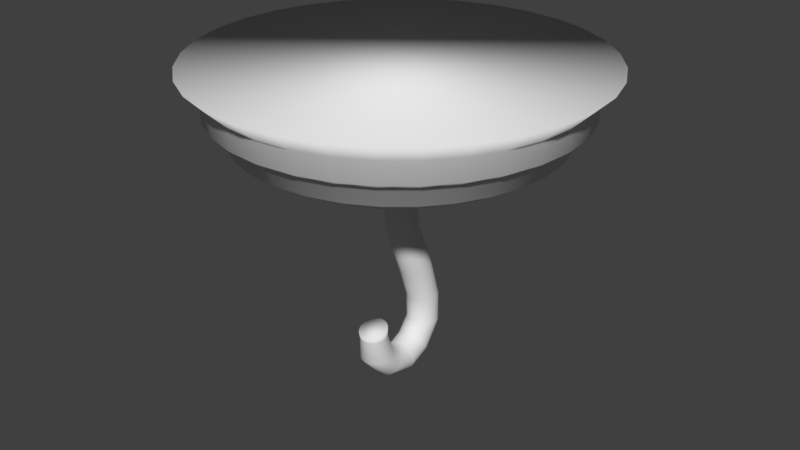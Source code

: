 # Source: chain_hook.blend  (saved by Blender 2.79.0; exported with 4.5.12 LTS)
import bpy
from mathutils import Matrix  # noqa: F401  (used for matrix-valued properties, if any)

bpy.ops.wm.read_factory_settings(use_empty=True)
scene = bpy.context.scene
scene.name = 'Scene'

# ---- collections
col_collection_1 = bpy.data.collections.new('Collection 1'); scene.collection.children.link(col_collection_1)

# ---- world
world_world = bpy.data.worlds.new('World'); scene.world = world_world
world_world.color = (0.05088, 0.05088, 0.05088)
world_world.use_sun_shadow = False
world_world.sun_shadow_jitter_overblur = 0.0
world_world.cycles.sampling_method = 'MANUAL'

# ---- meshes
me_cylinder = bpy.data.meshes.new('Cylinder')
me_cylinder.from_pydata([(0.0, 1.0, 0.1608), (-1.563e-08, 1.114, 0.268), (0.1951, 0.9808, 0.1608), (0.2174, 1.093, 0.268), (0.3827, 0.9239, 0.1608), (0.4264, 1.029, 0.268), (0.5556, 0.8315, 0.1608), (0.619, 0.9263, 0.268), (0.7071, 0.7071, 0.1608), (0.7878, 0.7878, 0.268), (0.8315, 0.5556, 0.1608), (0.9263, 0.619, 0.268), (0.9239, 0.3827, 0.1608), (1.029, 0.4264, 0.268), (0.9808, 0.1951, 0.1608), (1.093, 0.2174, 0.268), (1.0, 7.55e-08, 0.1608), (1.114, 5.294e-08, 0.268), (0.9808, -0.1951, 0.1608), (1.093, -0.2174, 0.268), (0.9239, -0.3827, 0.1608), (1.029, -0.4264, 0.268), (0.8315, -0.5556, 0.1608), (0.9263, -0.619, 0.268), (0.7071, -0.7071, 0.1608), (0.7878, -0.7878, 0.268), (0.5556, -0.8315, 0.1608), (0.619, -0.9263, 0.268), (0.3827, -0.9239, 0.1608), (0.4264, -1.029, 0.268), (0.1951, -0.9808, 0.1608), (0.2174, -1.093, 0.268), (-3.258e-07, -1.0, 0.1608), (-3.787e-07, -1.114, 0.268), (-0.1951, -0.9808, 0.1608), (-0.2174, -1.093, 0.268), (-0.3827, -0.9239, 0.1608), (-0.4264, -1.029, 0.268), (-0.5556, -0.8315, 0.1608), (-0.619, -0.9263, 0.268), (-0.7071, -0.7071, 0.1608), (-0.7878, -0.7878, 0.268), (-0.8315, -0.5556, 0.1608), (-0.9263, -0.619, 0.268), (-0.9239, -0.3827, 0.1608), (-1.029, -0.4264, 0.268), (-0.9808, -0.1951, 0.1608), (-1.093, -0.2174, 0.268), (-1.0, 9.656e-07, 0.1608), (-1.114, 1.045e-06, 0.268), (-0.9808, 0.1951, 0.1608), (-1.093, 0.2174, 0.268), (-0.9239, 0.3827, 0.1608), (-1.029, 0.4264, 0.268), (-0.8315, 0.5556, 0.1608), (-0.9263, 0.619, 0.268), (-0.7071, 0.7071, 0.1608), (-0.7878, 0.7878, 0.268), (-0.5556, 0.8315, 0.1608), (-0.619, 0.9263, 0.268), (-0.3827, 0.9239, 0.1608), (-0.4263, 1.029, 0.268), (-0.1951, 0.9808, 0.1608), (-0.2174, 1.093, 0.268), (-1.805e-09, 1.0, 0.04446), (0.1951, 0.9808, 0.04446), (0.3827, 0.9239, 0.04446), (0.5556, 0.8315, 0.04446), (0.7071, 0.7071, 0.04446), (0.8315, 0.5556, 0.04446), (0.9239, 0.3827, 0.04446), (0.9808, 0.1951, 0.04446), (1.0, 7.55e-08, 0.04446), (0.9808, -0.1951, 0.04446), (0.9239, -0.3827, 0.04446), (0.8315, -0.5556, 0.04446), (0.7071, -0.7071, 0.04446), (0.5556, -0.8315, 0.04446), (0.3827, -0.9239, 0.04446), (0.1951, -0.9808, 0.04446), (-3.276e-07, -1.0, 0.04446), (-0.1951, -0.9808, 0.04446), (-0.3827, -0.9239, 0.04446), (-0.5556, -0.8315, 0.04446), (-0.7071, -0.7071, 0.04446), (-0.8315, -0.5556, 0.04446), (-0.9239, -0.3827, 0.04446), (-0.9808, -0.1951, 0.04446), (-1.0, 9.656e-07, 0.04446), (-0.9808, 0.1951, 0.04446), (-0.9239, 0.3827, 0.04446), (-0.8315, 0.5556, 0.04446), (-0.7071, 0.7071, 0.04446), (-0.5556, 0.8315, 0.04446), (-0.3827, 0.9239, 0.04446), (-0.1951, 0.9808, 0.04446), (4.857e-09, 0.9458, 0.01124), (0.1845, 0.9276, 0.01124), (0.3619, 0.8738, 0.01124), (0.5254, 0.7864, 0.01124), (0.6688, 0.6688, 0.01124), (0.7864, 0.5254, 0.01124), (0.8738, 0.3619, 0.01124), (0.9276, 0.1845, 0.01124), (0.9458, 8.686e-08, 0.01124), (0.9276, -0.1845, 0.01124), (0.8738, -0.3619, 0.01124), (0.7864, -0.5254, 0.01124), (0.6688, -0.6688, 0.01124), (0.5254, -0.7864, 0.01124), (0.3619, -0.8738, 0.01124), (0.1845, -0.9276, 0.01124), (-3.033e-07, -0.9458, 0.01124), (-0.1845, -0.9276, 0.01124), (-0.3619, -0.8738, 0.01124), (-0.5254, -0.7864, 0.01124), (-0.6688, -0.6688, 0.01124), (-0.7864, -0.5254, 0.01124), (-0.8738, -0.3619, 0.01124), (-0.9276, -0.1845, 0.01124), (-0.9458, 9.287e-07, 0.01124), (-0.9276, 0.1845, 0.01124), (-0.8738, 0.3619, 0.01124), (-0.7864, 0.5254, 0.01124), (-0.6688, 0.6688, 0.01124), (-0.5254, 0.7864, 0.01124), (-0.3619, 0.8738, 0.01124), (-0.1845, 0.9276, 0.01124), (9.385e-09, 0.8902, -0.1058), (0.1737, 0.8731, -0.1058), (0.3407, 0.8224, -0.1058), (0.4945, 0.7401, -0.1058), (0.6294, 0.6294, -0.1058), (0.7401, 0.4945, -0.1058), (0.8224, 0.3407, -0.1058), (0.8731, 0.1737, -0.1058), (0.8902, 1.01e-07, -0.1058), (0.8731, -0.1737, -0.1058), (0.8224, -0.3407, -0.1058), (0.7401, -0.4945, -0.1058), (0.6294, -0.6294, -0.1058), (0.4945, -0.7401, -0.1058), (0.3407, -0.8224, -0.1058), (0.1737, -0.8731, -0.1058), (-2.807e-07, -0.8902, -0.1058), (-0.1737, -0.8731, -0.1058), (-0.3407, -0.8224, -0.1058), (-0.4945, -0.7401, -0.1058), (-0.6294, -0.6294, -0.1058), (-0.7401, -0.4945, -0.1058), (-0.8224, -0.3407, -0.1058), (-0.8731, -0.1737, -0.1058), (-0.8902, 8.933e-07, -0.1058), (-0.8731, 0.1737, -0.1058), (-0.8224, 0.3407, -0.1058), (-0.7401, 0.4945, -0.1058), (-0.6294, 0.6294, -0.1058), (-0.4945, 0.7401, -0.1058), (-0.3406, 0.8224, -0.1058), (-0.1737, 0.8731, -0.1058), (1.974e-08, 0.7394, -0.1936), (0.1443, 0.7252, -0.1936), (0.283, 0.6831, -0.1936), (0.4108, 0.6148, -0.1936), (0.5228, 0.5228, -0.1936), (0.6148, 0.4108, -0.1936), (0.6831, 0.283, -0.1936), (0.7252, 0.1443, -0.1936), (0.7394, 1.356e-07, -0.1936), (0.7252, -0.1443, -0.1936), (0.6831, -0.283, -0.1936), (0.6148, -0.4108, -0.1936), (0.5228, -0.5228, -0.1936), (0.4108, -0.6148, -0.1936), (0.283, -0.6831, -0.1936), (0.1443, -0.7252, -0.1936), (-2.212e-07, -0.7394, -0.1936), (-0.1443, -0.7252, -0.1936), (-0.283, -0.6831, -0.1936), (-0.4108, -0.6148, -0.1936), (-0.5228, -0.5228, -0.1936), (-0.6148, -0.4108, -0.1936), (-0.6831, -0.283, -0.1936), (-0.7252, -0.1443, -0.1936), (-0.7394, 7.938e-07, -0.1936), (-0.7252, 0.1443, -0.1936), (-0.6831, 0.283, -0.1936), (-0.6148, 0.4108, -0.1936), (-0.5228, 0.5228, -0.1936), (-0.4108, 0.6148, -0.1936), (-0.283, 0.6831, -0.1936), (-0.1443, 0.7252, -0.1936), (3.205e-08, 0.6105, -0.243), (0.1191, 0.5988, -0.243), (0.2336, 0.564, -0.243), (0.3392, 0.5076, -0.243), (0.4317, 0.4317, -0.243), (0.5076, 0.3392, -0.243), (0.564, 0.2336, -0.243), (0.5988, 0.1191, -0.243), (0.6105, 1.62e-07, -0.243), (0.5988, -0.1191, -0.243), (0.564, -0.2336, -0.243), (0.5076, -0.3392, -0.243), (0.4317, -0.4317, -0.243), (0.3392, -0.5076, -0.243), (0.2336, -0.564, -0.243), (0.1191, -0.5988, -0.243), (-1.669e-07, -0.6105, -0.243), (-0.1191, -0.5988, -0.243), (-0.2336, -0.564, -0.243), (-0.3392, -0.5076, -0.243), (-0.4317, -0.4317, -0.243), (-0.5076, -0.3392, -0.243), (-0.564, -0.2336, -0.243), (-0.5988, -0.1191, -0.243), (-0.6105, 7.054e-07, -0.243), (-0.5988, 0.1191, -0.243), (-0.564, 0.2336, -0.243), (-0.5076, 0.3392, -0.243), (-0.4317, 0.4317, -0.243), (-0.3392, 0.5076, -0.243), (-0.2336, 0.564, -0.243), (-0.1191, 0.5988, -0.243), (5.578e-08, 0.2919, -0.2992), (0.05695, 0.2863, -0.2992), (0.1117, 0.2697, -0.2992), (0.1622, 0.2427, -0.2992), (0.2064, 0.2064, -0.2992), (0.2427, 0.1622, -0.2992), (0.2697, 0.1117, -0.2992), (0.2863, 0.05695, -0.2992), (0.2919, 2.412e-07, -0.2992), (0.2863, -0.05695, -0.2992), (0.2697, -0.1117, -0.2992), (0.2427, -0.1622, -0.2992), (0.2064, -0.2064, -0.2992), (0.1622, -0.2427, -0.2992), (0.1117, -0.2697, -0.2992), (0.05695, -0.2863, -0.2992), (-3.934e-08, -0.2919, -0.2992), (-0.05695, -0.2863, -0.2992), (-0.1117, -0.2697, -0.2992), (-0.1622, -0.2427, -0.2992), (-0.2064, -0.2064, -0.2992), (-0.2427, -0.1622, -0.2992), (-0.2697, -0.1117, -0.2992), (-0.2863, -0.05695, -0.2992), (-0.2919, 5.01e-07, -0.2992), (-0.2863, 0.05695, -0.2992), (-0.2697, 0.1117, -0.2992), (-0.2427, 0.1622, -0.2992), (-0.2064, 0.2064, -0.2992), (-0.1622, 0.2427, -0.2992), (-0.1117, 0.2697, -0.2992), (-0.05695, 0.2863, -0.2992), (5.994e-08, 0.2919, -0.3873), (0.05695, 0.2863, -0.3873), (0.1117, 0.2697, -0.3873), (0.1622, 0.2427, -0.3873), (0.2064, 0.2064, -0.3873), (0.2427, 0.1622, -0.3873), (0.2697, 0.1117, -0.3873), (0.2863, 0.05695, -0.3873), (0.2919, 2.412e-07, -0.3873), (0.2863, -0.05695, -0.3873), (0.2697, -0.1117, -0.3873), (0.2427, -0.1622, -0.3873), (0.2064, -0.2064, -0.3873), (0.1622, -0.2427, -0.3873), (0.1117, -0.2697, -0.3873), (0.05695, -0.2863, -0.3873), (-3.518e-08, -0.2919, -0.3873), (-0.05695, -0.2863, -0.3873), (-0.1117, -0.2697, -0.3873), (-0.1622, -0.2427, -0.3873), (-0.2064, -0.2064, -0.3873), (-0.2427, -0.1622, -0.3873), (-0.2697, -0.1117, -0.3873), (-0.2863, -0.05695, -0.3873), (-0.2919, 5.01e-07, -0.3873), (-0.2863, 0.05695, -0.3873), (-0.2697, 0.1117, -0.3873), (-0.2427, 0.1622, -0.3873), (-0.2064, 0.2064, -0.3873), (-0.1622, 0.2427, -0.3873), (-0.1117, 0.2697, -0.3873), (-0.05695, 0.2863, -0.3873), (6.639e-08, 0.2181, -0.4389), (0.04255, 0.2139, -0.4389), (0.08347, 0.2015, -0.4389), (0.1212, 0.1814, -0.4389), (0.1542, 0.1542, -0.4389), (0.1814, 0.1212, -0.4389), (0.2015, 0.08347, -0.4389), (0.2139, 0.04255, -0.4389), (0.2181, 2.589e-07, -0.4389), (0.2139, -0.04255, -0.4389), (0.2015, -0.08347, -0.4389), (0.1814, -0.1212, -0.4389), (0.1542, -0.1542, -0.4389), (0.1212, -0.1814, -0.4389), (0.08347, -0.2015, -0.4389), (0.04255, -0.2139, -0.4389), (-4.675e-09, -0.2181, -0.4389), (-0.04255, -0.2139, -0.4389), (-0.08347, -0.2015, -0.4389), (-0.1212, -0.1814, -0.4389), (-0.1542, -0.1542, -0.4389), (-0.1814, -0.1212, -0.4389), (-0.2015, -0.08347, -0.4389), (-0.2139, -0.04255, -0.4389), (-0.2181, 4.53e-07, -0.4389), (-0.2139, 0.04255, -0.4389), (-0.2015, 0.08347, -0.4389), (-0.1814, 0.1212, -0.4389), (-0.1542, 0.1542, -0.4389), (-0.1212, 0.1814, -0.4389), (-0.08347, 0.2015, -0.4389), (-0.04255, 0.2139, -0.4389), (2.892e-08, 0.08908, -0.4312), (0.01782, 0.08732, -0.4312), (0.03495, 0.08212, -0.4312), (0.05074, 0.07368, -0.4312), (0.06459, 0.06232, -0.4312), (0.07594, 0.04848, -0.4312), (0.08438, 0.03269, -0.4312), (0.08958, 0.01556, -0.4312), (0.09134, -0.002261, -0.4312), (0.08958, -0.02008, -0.4312), (0.08438, -0.03721, -0.4312), (0.07594, -0.05301, -0.4312), (0.06459, -0.06685, -0.4312), (0.05074, -0.07821, -0.4312), (0.03495, -0.08665, -0.4312), (0.01782, -0.09184, -0.4312), (-8.431e-10, -0.0936, -0.4312), (-0.01782, -0.09184, -0.4312), (-0.03495, -0.08665, -0.4312), (-0.05074, -0.07821, -0.4312), (-0.06459, -0.06685, -0.4312), (-0.07594, -0.05301, -0.4312), (-0.08438, -0.03721, -0.4312), (-0.08958, -0.02008, -0.4312), (-0.09134, -0.002261, -0.4312), (-0.08958, 0.01556, -0.4312), (-0.08438, 0.03269, -0.4312), (-0.07594, 0.04848, -0.4312), (-0.06458, 0.06232, -0.4312), (-0.05074, 0.07368, -0.4312), (-0.03495, 0.08212, -0.4312), (-0.01782, 0.08732, -0.4312), (2.892e-08, 0.2879, -1.153), (0.01782, 0.2861, -1.153), (0.03495, 0.2809, -1.153), (0.05074, 0.2725, -1.153), (0.06459, 0.2611, -1.153), (0.07594, 0.2473, -1.153), (0.08438, 0.2315, -1.153), (0.08958, 0.2144, -1.153), (0.09134, 0.1965, -1.153), (0.08958, 0.1787, -1.153), (0.08438, 0.1616, -1.153), (0.07594, 0.1458, -1.153), (0.06459, 0.132, -1.153), (0.05074, 0.1206, -1.153), (0.03495, 0.1122, -1.153), (0.01782, 0.107, -1.153), (-8.431e-10, 0.1052, -1.153), (-0.01782, 0.107, -1.153), (-0.03495, 0.1122, -1.153), (-0.05074, 0.1206, -1.153), (-0.06459, 0.132, -1.153), (-0.07594, 0.1458, -1.153), (-0.08438, 0.1616, -1.153), (-0.08958, 0.1787, -1.153), (-0.09134, 0.1965, -1.153), (-0.08958, 0.2144, -1.153), (-0.08438, 0.2315, -1.153), (-0.07594, 0.2473, -1.153), (-0.06458, 0.2611, -1.153), (-0.05074, 0.2725, -1.153), (-0.03495, 0.2809, -1.153), (-0.01782, 0.2861, -1.153), (-4.217e-08, 0.2912, -1.332), (0.01782, 0.2894, -1.332), (0.03495, 0.2844, -1.331), (0.05074, 0.2761, -1.329), (0.06458, 0.265, -1.326), (0.07594, 0.2515, -1.323), (0.08438, 0.2361, -1.32), (0.08958, 0.2194, -1.316), (0.09134, 0.202, -1.312), (0.08958, 0.1846, -1.309), (0.08438, 0.1678, -1.305), (0.07594, 0.1524, -1.302), (0.06458, 0.1389, -1.299), (0.05074, 0.1278, -1.296), (0.03495, 0.1195, -1.294), (0.01782, 0.1145, -1.293), (-7.193e-08, 0.1128, -1.293), (-0.01782, 0.1145, -1.293), (-0.03495, 0.1195, -1.294), (-0.05074, 0.1278, -1.296), (-0.06459, 0.1389, -1.299), (-0.07594, 0.1524, -1.302), (-0.08438, 0.1678, -1.305), (-0.08958, 0.1846, -1.309), (-0.09134, 0.202, -1.312), (-0.08958, 0.2194, -1.316), (-0.08438, 0.2361, -1.32), (-0.07594, 0.2515, -1.323), (-0.06459, 0.265, -1.326), (-0.05074, 0.2761, -1.329), (-0.03495, 0.2844, -1.331), (-0.01782, 0.2894, -1.332), (-7.6e-08, 0.17, -1.507), (0.01782, 0.1689, -1.506), (0.03495, 0.1656, -1.502), (0.05074, 0.1604, -1.495), (0.06458, 0.1533, -1.486), (0.07594, 0.1447, -1.475), (0.08438, 0.1348, -1.463), (0.08958, 0.1241, -1.45), (0.09134, 0.113, -1.436), (0.08958, 0.1019, -1.422), (0.08438, 0.09122, -1.408), (0.07594, 0.08137, -1.396), (0.06458, 0.07274, -1.385), (0.05074, 0.06566, -1.376), (0.03495, 0.0604, -1.37), (0.01782, 0.05716, -1.366), (-1.058e-07, 0.05606, -1.364), (-0.01782, 0.05716, -1.366), (-0.03495, 0.0604, -1.37), (-0.05074, 0.06566, -1.376), (-0.06459, 0.07274, -1.385), (-0.07594, 0.08137, -1.396), (-0.08438, 0.09122, -1.408), (-0.08958, 0.1019, -1.422), (-0.09134, 0.113, -1.436), (-0.08958, 0.1241, -1.45), (-0.08438, 0.1348, -1.463), (-0.07594, 0.1447, -1.475), (-0.06459, 0.1533, -1.486), (-0.05074, 0.1604, -1.495), (-0.03495, 0.1656, -1.502), (-0.01782, 0.1689, -1.506), (-8.569e-08, 0.01608, -1.571), (0.01782, 0.0159, -1.569), (0.03495, 0.01536, -1.564), (0.05074, 0.01449, -1.556), (0.06458, 0.01332, -1.544), (0.07594, 0.0119, -1.531), (0.08438, 0.01028, -1.515), (0.08958, 0.008513, -1.498), (0.09134, 0.00668, -1.48), (0.08958, 0.004846, -1.462), (0.08438, 0.003084, -1.445), (0.07594, 0.001459, -1.43), (0.06458, 3.499e-05, -1.416), (0.05074, -0.001134, -1.405), (0.03495, -0.002002, -1.396), (0.01782, -0.002537, -1.391), (-1.155e-07, -0.002717, -1.389), (-0.01782, -0.002537, -1.391), (-0.03495, -0.002002, -1.396), (-0.05074, -0.001134, -1.405), (-0.06459, 3.502e-05, -1.416), (-0.07594, 0.001459, -1.43), (-0.08438, 0.003084, -1.445), (-0.08958, 0.004846, -1.462), (-0.09134, 0.00668, -1.48), (-0.08958, 0.008513, -1.498), (-0.08438, 0.01028, -1.515), (-0.07594, 0.0119, -1.531), (-0.06459, 0.01332, -1.544), (-0.05074, 0.01449, -1.556), (-0.03495, 0.01536, -1.564), (-0.01782, 0.0159, -1.569), (-9.119e-08, -0.1727, -1.518), (0.01782, -0.1715, -1.517), (0.03495, -0.1679, -1.513), (0.05074, -0.1621, -1.507), (0.06458, -0.1542, -1.498), (0.07594, -0.1447, -1.488), (0.08438, -0.1338, -1.477), (0.08958, -0.122, -1.465), (0.09134, -0.1097, -1.452), (0.08958, -0.09743, -1.439), (0.08438, -0.08561, -1.426), (0.07594, -0.07472, -1.415), (0.06458, -0.06518, -1.405), (0.05074, -0.05735, -1.397), (0.03495, -0.05153, -1.391), (0.01782, -0.04794, -1.387), (-1.21e-07, -0.04673, -1.386), (-0.01782, -0.04794, -1.387), (-0.03495, -0.05153, -1.391), (-0.05074, -0.05735, -1.397), (-0.06459, -0.06518, -1.405), (-0.07594, -0.07472, -1.415), (-0.08438, -0.08561, -1.426), (-0.08958, -0.09743, -1.439), (-0.09134, -0.1097, -1.452), (-0.08958, -0.122, -1.465), (-0.08438, -0.1338, -1.477), (-0.07594, -0.1447, -1.488), (-0.06459, -0.1542, -1.498), (-0.05074, -0.1621, -1.507), (-0.03495, -0.1679, -1.513), (-0.01782, -0.1715, -1.517), (-1.292e-07, -0.2939, -1.376), (0.01782, -0.2922, -1.376), (0.03495, -0.287, -1.375), (0.05074, -0.2787, -1.374), (0.06458, -0.2675, -1.372), (0.07594, -0.2538, -1.37), (0.08438, -0.2382, -1.367), (0.08958, -0.2212, -1.365), (0.09134, -0.2036, -1.362), (0.08958, -0.186, -1.36), (0.08438, -0.169, -1.357), (0.07594, -0.1534, -1.355), (0.06458, -0.1397, -1.353), (0.05074, -0.1285, -1.351), (0.03495, -0.1201, -1.35), (0.01782, -0.115, -1.349), (-1.59e-07, -0.1133, -1.349), (-0.01782, -0.115, -1.349), (-0.03495, -0.1201, -1.35), (-0.05074, -0.1285, -1.351), (-0.06459, -0.1397, -1.353), (-0.07594, -0.1534, -1.355), (-0.08438, -0.169, -1.357), (-0.08958, -0.186, -1.36), (-0.09134, -0.2036, -1.362), (-0.08958, -0.2212, -1.365), (-0.08438, -0.2382, -1.367), (-0.07594, -0.2538, -1.37), (-0.06459, -0.2675, -1.372), (-0.05074, -0.2787, -1.374), (-0.03495, -0.287, -1.375), (-0.01782, -0.2922, -1.376), (-1.096e-07, -0.2984, -1.244), (0.01491, -0.297, -1.244), (0.02925, -0.2926, -1.243), (0.04246, -0.2856, -1.243), (0.05404, -0.2761, -1.242), (0.06355, -0.2646, -1.241), (0.07061, -0.2514, -1.24), (0.07496, -0.2371, -1.239), (0.07643, -0.2222, -1.238), (0.07496, -0.2074, -1.237), (0.07061, -0.1931, -1.236), (0.06355, -0.1799, -1.235), (0.05404, -0.1683, -1.234), (0.04246, -0.1589, -1.233), (0.02925, -0.1518, -1.232), (0.01491, -0.1475, -1.232), (-1.345e-07, -0.146, -1.232), (-0.01491, -0.1475, -1.232), (-0.02925, -0.1518, -1.232), (-0.04246, -0.1589, -1.233), (-0.05404, -0.1683, -1.234), (-0.06355, -0.1799, -1.235), (-0.07061, -0.1931, -1.236), (-0.07496, -0.2074, -1.237), (-0.07643, -0.2222, -1.238), (-0.07496, -0.2371, -1.239), (-0.07061, -0.2514, -1.24), (-0.06355, -0.2646, -1.241), (-0.05404, -0.2761, -1.242), (-0.04246, -0.2856, -1.243), (-0.02925, -0.2926, -1.243), (-0.01491, -0.297, -1.244), (0.03495, 0.05066, -0.9757), (0.01782, 0.2167, -0.9238), (0.01782, 0.0457, -0.9772), (0.03495, 0.2117, -0.9253), (-8.431e-10, 0.04403, -0.9778), (-0.01782, 0.0457, -0.9772), (0.07594, 0.1796, -0.9354), (-0.08438, 0.09784, -0.9609), (0.08958, 0.1142, -0.9558), (-0.08958, 0.1142, -0.9558), (0.06459, 0.06956, -0.9698), (0.07594, 0.08277, -0.9656), (-0.08958, 0.1482, -0.9452), (-0.09134, 0.1312, -0.9505), (0.08438, 0.09784, -0.9609), (0.09134, 0.1312, -0.9505), (-0.07594, 0.08277, -0.9656), (0.08958, 0.1482, -0.9452), (-0.06459, 0.06956, -0.9698), (0.08438, 0.1646, -0.9401), (-0.05074, 0.05872, -0.9732), (-0.03495, 0.05066, -0.9757), (2.892e-08, 0.2184, -0.9232), (-0.01782, 0.2167, -0.9238), (0.06459, 0.1928, -0.9312), (-0.03495, 0.2117, -0.9253), (0.05074, 0.2037, -0.9278), (-0.05074, 0.2037, -0.9278), (-0.06458, 0.1928, -0.9312), (-0.07594, 0.1796, -0.9354), (0.05074, 0.05872, -0.9732), (-0.08438, 0.1646, -0.9401), (0.06459, -0.04352, -0.6836), (0.07594, -0.03003, -0.6813), (-0.08958, 0.03675, -0.6696), (-0.09134, 0.01939, -0.6727), (0.08438, -0.01465, -0.6786), (-0.08958, 0.002035, -0.6757), (0.08958, 0.002035, -0.6757), (-0.08438, -0.01465, -0.6786), (0.09134, 0.01939, -0.6727), (-0.07594, -0.03003, -0.6813), (0.08958, 0.03675, -0.6696), (-0.06459, -0.04352, -0.6836), (0.08438, 0.05344, -0.6667), (-0.05074, -0.05458, -0.6856), (0.07594, 0.06882, -0.664), (-0.03495, -0.0628, -0.687), (2.892e-08, 0.1084, -0.6571), (-0.01782, 0.1066, -0.6574), (0.06459, 0.0823, -0.6617), (-0.01782, -0.06786, -0.6879), (-0.03495, 0.1016, -0.6583), (0.05074, 0.09336, -0.6597), (-8.431e-10, -0.06957, -0.6882), (-0.05074, 0.09336, -0.6597), (0.03495, 0.1016, -0.6583), (0.01782, -0.06786, -0.6879), (-0.06458, 0.0823, -0.6617), (0.01782, 0.1066, -0.6574), (0.03495, -0.0628, -0.687), (-0.07594, 0.06882, -0.664), (0.05074, -0.05458, -0.6856), (-0.08438, 0.05344, -0.6667), (-1.395e-07, -0.3019, -1.225), (0.01586, -0.3004, -1.225), (0.03111, -0.2961, -1.223), (0.04517, -0.289, -1.221), (0.05749, -0.2795, -1.217), (0.0676, -0.2679, -1.213), (0.07511, -0.2547, -1.208), (0.07974, -0.2403, -1.203), (0.0813, -0.2254, -1.198), (0.07974, -0.2104, -1.193), (0.07511, -0.1961, -1.187), (0.0676, -0.1828, -1.183), (0.05749, -0.1712, -1.178), (0.04517, -0.1617, -1.175), (0.03111, -0.1547, -1.173), (0.01586, -0.1503, -1.171), (-1.66e-07, -0.1488, -1.17), (-0.01586, -0.1503, -1.171), (-0.03111, -0.1547, -1.173), (-0.04517, -0.1617, -1.175), (-0.05749, -0.1712, -1.178), (-0.0676, -0.1828, -1.183), (-0.07511, -0.1961, -1.187), (-0.07974, -0.2104, -1.193), (-0.0813, -0.2254, -1.198), (-0.07974, -0.2403, -1.203), (-0.07511, -0.2547, -1.208), (-0.0676, -0.2679, -1.213), (-0.05749, -0.2795, -1.217), (-0.04517, -0.289, -1.221), (-0.03111, -0.2961, -1.223), (-0.01586, -0.3004, -1.225)], [], [(0, 1, 3, 2), (2, 3, 5, 4), (4, 5, 7, 6), (6, 7, 9, 8), (8, 9, 11, 10), (10, 11, 13, 12), (12, 13, 15, 14), (14, 15, 17, 16), (16, 17, 19, 18), (18, 19, 21, 20), (20, 21, 23, 22), (22, 23, 25, 24), (24, 25, 27, 26), (26, 27, 29, 28), (28, 29, 31, 30), (30, 31, 33, 32), (32, 33, 35, 34), (34, 35, 37, 36), (36, 37, 39, 38), (38, 39, 41, 40), (40, 41, 43, 42), (42, 43, 45, 44), (44, 45, 47, 46), (46, 47, 49, 48), (48, 49, 51, 50), (50, 51, 53, 52), (52, 53, 55, 54), (54, 55, 57, 56), (56, 57, 59, 58), (58, 59, 61, 60), (3, 1, 63, 61, 59, 57, 55, 53, 51, 49, 47, 45, 43, 41, 39, 37, 35, 33, 31, 29, 27, 25, 23, 21, 19, 17, 15, 13, 11, 9, 7, 5), (60, 61, 63, 62), (62, 63, 1, 0), (2, 4, 66, 65), (65, 66, 98, 97), (20, 22, 75, 74), (38, 40, 84, 83), (56, 58, 93, 92), (12, 14, 71, 70), (30, 32, 80, 79), (48, 50, 89, 88), (4, 6, 67, 66), (22, 24, 76, 75), (40, 42, 85, 84), (58, 60, 94, 93), (14, 16, 72, 71), (32, 34, 81, 80), (50, 52, 90, 89), (6, 8, 68, 67), (24, 26, 77, 76), (42, 44, 86, 85), (60, 62, 95, 94), (16, 18, 73, 72), (34, 36, 82, 81), (52, 54, 91, 90), (8, 10, 69, 68), (26, 28, 78, 77), (44, 46, 87, 86), (0, 2, 65, 64), (62, 0, 64, 95), (18, 20, 74, 73), (36, 38, 83, 82), (54, 56, 92, 91), (10, 12, 70, 69), (28, 30, 79, 78), (46, 48, 88, 87), (100, 101, 133, 132), (92, 93, 125, 124), (79, 80, 112, 111), (66, 67, 99, 98), (93, 94, 126, 125), (80, 81, 113, 112), (67, 68, 100, 99), (94, 95, 127, 126), (81, 82, 114, 113), (68, 69, 101, 100), (95, 64, 96, 127), (82, 83, 115, 114), (69, 70, 102, 101), (83, 84, 116, 115), (70, 71, 103, 102), (84, 85, 117, 116), (71, 72, 104, 103), (85, 86, 118, 117), (72, 73, 105, 104), (86, 87, 119, 118), (73, 74, 106, 105), (87, 88, 120, 119), (74, 75, 107, 106), (88, 89, 121, 120), (75, 76, 108, 107), (89, 90, 122, 121), (76, 77, 109, 108), (90, 91, 123, 122), (77, 78, 110, 109), (64, 65, 97, 96), (91, 92, 124, 123), (78, 79, 111, 110), (135, 136, 168, 167), (127, 96, 128, 159), (114, 115, 147, 146), (101, 102, 134, 133), (115, 116, 148, 147), (102, 103, 135, 134), (116, 117, 149, 148), (103, 104, 136, 135), (117, 118, 150, 149), (104, 105, 137, 136), (118, 119, 151, 150), (105, 106, 138, 137), (119, 120, 152, 151), (106, 107, 139, 138), (120, 121, 153, 152), (107, 108, 140, 139), (121, 122, 154, 153), (108, 109, 141, 140), (122, 123, 155, 154), (109, 110, 142, 141), (96, 97, 129, 128), (123, 124, 156, 155), (110, 111, 143, 142), (97, 98, 130, 129), (124, 125, 157, 156), (111, 112, 144, 143), (98, 99, 131, 130), (125, 126, 158, 157), (112, 113, 145, 144), (99, 100, 132, 131), (126, 127, 159, 158), (113, 114, 146, 145), (170, 171, 203, 202), (149, 150, 182, 181), (136, 137, 169, 168), (150, 151, 183, 182), (137, 138, 170, 169), (151, 152, 184, 183), (138, 139, 171, 170), (152, 153, 185, 184), (139, 140, 172, 171), (153, 154, 186, 185), (140, 141, 173, 172), (154, 155, 187, 186), (141, 142, 174, 173), (128, 129, 161, 160), (155, 156, 188, 187), (142, 143, 175, 174), (129, 130, 162, 161), (156, 157, 189, 188), (143, 144, 176, 175), (130, 131, 163, 162), (157, 158, 190, 189), (144, 145, 177, 176), (131, 132, 164, 163), (158, 159, 191, 190), (145, 146, 178, 177), (132, 133, 165, 164), (159, 128, 160, 191), (146, 147, 179, 178), (133, 134, 166, 165), (147, 148, 180, 179), (134, 135, 167, 166), (148, 149, 181, 180), (205, 206, 238, 237), (184, 185, 217, 216), (171, 172, 204, 203), (185, 186, 218, 217), (172, 173, 205, 204), (186, 187, 219, 218), (173, 174, 206, 205), (160, 161, 193, 192), (187, 188, 220, 219), (174, 175, 207, 206), (161, 162, 194, 193), (188, 189, 221, 220), (175, 176, 208, 207), (162, 163, 195, 194), (189, 190, 222, 221), (176, 177, 209, 208), (163, 164, 196, 195), (190, 191, 223, 222), (177, 178, 210, 209), (164, 165, 197, 196), (191, 160, 192, 223), (178, 179, 211, 210), (165, 166, 198, 197), (179, 180, 212, 211), (166, 167, 199, 198), (180, 181, 213, 212), (167, 168, 200, 199), (181, 182, 214, 213), (168, 169, 201, 200), (182, 183, 215, 214), (169, 170, 202, 201), (183, 184, 216, 215), (240, 241, 273, 272), (192, 193, 225, 224), (219, 220, 252, 251), (206, 207, 239, 238), (193, 194, 226, 225), (220, 221, 253, 252), (207, 208, 240, 239), (194, 195, 227, 226), (221, 222, 254, 253), (208, 209, 241, 240), (195, 196, 228, 227), (222, 223, 255, 254), (209, 210, 242, 241), (196, 197, 229, 228), (223, 192, 224, 255), (210, 211, 243, 242), (197, 198, 230, 229), (211, 212, 244, 243), (198, 199, 231, 230), (212, 213, 245, 244), (199, 200, 232, 231), (213, 214, 246, 245), (200, 201, 233, 232), (214, 215, 247, 246), (201, 202, 234, 233), (215, 216, 248, 247), (202, 203, 235, 234), (216, 217, 249, 248), (203, 204, 236, 235), (217, 218, 250, 249), (204, 205, 237, 236), (218, 219, 251, 250), (275, 276, 308, 307), (227, 228, 260, 259), (254, 255, 287, 286), (241, 242, 274, 273), (228, 229, 261, 260), (255, 224, 256, 287), (242, 243, 275, 274), (229, 230, 262, 261), (243, 244, 276, 275), (230, 231, 263, 262), (244, 245, 277, 276), (231, 232, 264, 263), (245, 246, 278, 277), (232, 233, 265, 264), (246, 247, 279, 278), (233, 234, 266, 265), (247, 248, 280, 279), (234, 235, 267, 266), (248, 249, 281, 280), (235, 236, 268, 267), (249, 250, 282, 281), (236, 237, 269, 268), (250, 251, 283, 282), (237, 238, 270, 269), (224, 225, 257, 256), (251, 252, 284, 283), (238, 239, 271, 270), (225, 226, 258, 257), (252, 253, 285, 284), (239, 240, 272, 271), (226, 227, 259, 258), (253, 254, 286, 285), (310, 311, 343, 342), (262, 263, 295, 294), (276, 277, 309, 308), (263, 264, 296, 295), (277, 278, 310, 309), (264, 265, 297, 296), (278, 279, 311, 310), (265, 266, 298, 297), (279, 280, 312, 311), (266, 267, 299, 298), (280, 281, 313, 312), (267, 268, 300, 299), (281, 282, 314, 313), (268, 269, 301, 300), (282, 283, 315, 314), (269, 270, 302, 301), (256, 257, 289, 288), (283, 284, 316, 315), (270, 271, 303, 302), (257, 258, 290, 289), (284, 285, 317, 316), (271, 272, 304, 303), (258, 259, 291, 290), (285, 286, 318, 317), (272, 273, 305, 304), (259, 260, 292, 291), (286, 287, 319, 318), (273, 274, 306, 305), (260, 261, 293, 292), (287, 256, 288, 319), (274, 275, 307, 306), (261, 262, 294, 293), (297, 298, 330, 329), (311, 312, 344, 343), (298, 299, 331, 330), (312, 313, 345, 344), (299, 300, 332, 331), (313, 314, 346, 345), (300, 301, 333, 332), (314, 315, 347, 346), (301, 302, 334, 333), (288, 289, 321, 320), (315, 316, 348, 347), (302, 303, 335, 334), (289, 290, 322, 321), (316, 317, 349, 348), (303, 304, 336, 335), (290, 291, 323, 322), (317, 318, 350, 349), (304, 305, 337, 336), (291, 292, 324, 323), (318, 319, 351, 350), (305, 306, 338, 337), (292, 293, 325, 324), (319, 288, 320, 351), (306, 307, 339, 338), (293, 294, 326, 325), (307, 308, 340, 339), (294, 295, 327, 326), (308, 309, 341, 340), (295, 296, 328, 327), (309, 310, 342, 341), (296, 297, 329, 328), (380, 381, 413, 412), (415, 384, 416, 447), (367, 368, 400, 399), (354, 355, 387, 386), (381, 382, 414, 413), (368, 369, 401, 400), (355, 356, 388, 387), (382, 383, 415, 414), (369, 370, 402, 401), (356, 357, 389, 388), (383, 352, 384, 415), (370, 371, 403, 402), (357, 358, 390, 389), (371, 372, 404, 403), (358, 359, 391, 390), (372, 373, 405, 404), (359, 360, 392, 391), (373, 374, 406, 405), (360, 361, 393, 392), (374, 375, 407, 406), (361, 362, 394, 393), (375, 376, 408, 407), (362, 363, 395, 394), (376, 377, 409, 408), (363, 364, 396, 395), (377, 378, 410, 409), (364, 365, 397, 396), (378, 379, 411, 410), (365, 366, 398, 397), (352, 353, 385, 384), (379, 380, 412, 411), (366, 367, 399, 398), (353, 354, 386, 385), (437, 438, 470, 469), (402, 403, 435, 434), (389, 390, 422, 421), (403, 404, 436, 435), (390, 391, 423, 422), (404, 405, 437, 436), (391, 392, 424, 423), (405, 406, 438, 437), (392, 393, 425, 424), (406, 407, 439, 438), (393, 394, 426, 425), (407, 408, 440, 439), (394, 395, 427, 426), (408, 409, 441, 440), (395, 396, 428, 427), (409, 410, 442, 441), (396, 397, 429, 428), (410, 411, 443, 442), (397, 398, 430, 429), (384, 385, 417, 416), (411, 412, 444, 443), (398, 399, 431, 430), (385, 386, 418, 417), (412, 413, 445, 444), (399, 400, 432, 431), (386, 387, 419, 418), (413, 414, 446, 445), (400, 401, 433, 432), (387, 388, 420, 419), (414, 415, 447, 446), (401, 402, 434, 433), (388, 389, 421, 420), (472, 473, 505, 504), (424, 425, 457, 456), (438, 439, 471, 470), (425, 426, 458, 457), (439, 440, 472, 471), (426, 427, 459, 458), (440, 441, 473, 472), (427, 428, 460, 459), (441, 442, 474, 473), (428, 429, 461, 460), (442, 443, 475, 474), (429, 430, 462, 461), (416, 417, 449, 448), (443, 444, 476, 475), (430, 431, 463, 462), (417, 418, 450, 449), (444, 445, 477, 476), (431, 432, 464, 463), (418, 419, 451, 450), (445, 446, 478, 477), (432, 433, 465, 464), (419, 420, 452, 451), (446, 447, 479, 478), (433, 434, 466, 465), (420, 421, 453, 452), (447, 416, 448, 479), (434, 435, 467, 466), (421, 422, 454, 453), (435, 436, 468, 467), (422, 423, 455, 454), (436, 437, 469, 468), (423, 424, 456, 455), (480, 481, 513, 512), (459, 460, 492, 491), (473, 474, 506, 505), (460, 461, 493, 492), (474, 475, 507, 506), (461, 462, 494, 493), (448, 449, 481, 480), (475, 476, 508, 507), (462, 463, 495, 494), (449, 450, 482, 481), (476, 477, 509, 508), (463, 464, 496, 495), (450, 451, 483, 482), (477, 478, 510, 509), (464, 465, 497, 496), (451, 452, 484, 483), (478, 479, 511, 510), (465, 466, 498, 497), (452, 453, 485, 484), (479, 448, 480, 511), (466, 467, 499, 498), (453, 454, 486, 485), (467, 468, 500, 499), (454, 455, 487, 486), (468, 469, 501, 500), (455, 456, 488, 487), (469, 470, 502, 501), (456, 457, 489, 488), (470, 471, 503, 502), (457, 458, 490, 489), (471, 472, 504, 503), (458, 459, 491, 490), (515, 516, 548, 547), (507, 508, 540, 539), (494, 495, 527, 526), (481, 482, 514, 513), (508, 509, 541, 540), (495, 496, 528, 527), (482, 483, 515, 514), (509, 510, 542, 541), (496, 497, 529, 528), (483, 484, 516, 515), (510, 511, 543, 542), (497, 498, 530, 529), (484, 485, 517, 516), (511, 480, 512, 543), (498, 499, 531, 530), (485, 486, 518, 517), (499, 500, 532, 531), (486, 487, 519, 518), (500, 501, 533, 532), (487, 488, 520, 519), (501, 502, 534, 533), (488, 489, 521, 520), (502, 503, 535, 534), (489, 490, 522, 521), (503, 504, 536, 535), (490, 491, 523, 522), (504, 505, 537, 536), (491, 492, 524, 523), (505, 506, 538, 537), (492, 493, 525, 524), (506, 507, 539, 538), (493, 494, 526, 525), (550, 551, 647, 646), (542, 543, 575, 574), (529, 530, 562, 561), (516, 517, 549, 548), (543, 512, 544, 575), (530, 531, 563, 562), (517, 518, 550, 549), (531, 532, 564, 563), (518, 519, 551, 550), (532, 533, 565, 564), (519, 520, 552, 551), (533, 534, 566, 565), (520, 521, 553, 552), (534, 535, 567, 566), (521, 522, 554, 553), (535, 536, 568, 567), (522, 523, 555, 554), (536, 537, 569, 568), (523, 524, 556, 555), (537, 538, 570, 569), (524, 525, 557, 556), (538, 539, 571, 570), (525, 526, 558, 557), (512, 513, 545, 544), (539, 540, 572, 571), (526, 527, 559, 558), (513, 514, 546, 545), (540, 541, 573, 572), (527, 528, 560, 559), (514, 515, 547, 546), (541, 542, 574, 573), (528, 529, 561, 560), (608, 638, 606, 586), (587, 586, 364, 363), (590, 587, 363, 362), (609, 608, 586, 587), (610, 639, 607, 588), (589, 588, 377, 376), (585, 589, 376, 375), (611, 610, 588, 589), (584, 590, 362, 361), (612, 609, 587, 590), (583, 585, 375, 374), (613, 611, 589, 585), (591, 584, 361, 360), (614, 612, 590, 584), (592, 583, 374, 373), (615, 613, 585, 583), (593, 591, 360, 359), (616, 614, 584, 591), (594, 592, 373, 372), (617, 615, 583, 592), (595, 593, 359, 358), (618, 616, 591, 593), (596, 594, 372, 371), (619, 617, 592, 594), (582, 595, 358, 357), (620, 618, 593, 595), (597, 596, 371, 370), (621, 619, 594, 596), (600, 582, 357, 356), (622, 620, 595, 582), (581, 597, 370, 369), (623, 621, 596, 597), (624, 635, 577, 598), (599, 598, 352, 383), (601, 599, 383, 382), (625, 624, 598, 599), (602, 600, 356, 355), (626, 622, 582, 600), (580, 581, 369, 368), (627, 623, 597, 581), (603, 601, 382, 381), (628, 625, 599, 601), (579, 602, 355, 354), (629, 626, 600, 602), (578, 580, 368, 367), (630, 627, 581, 580), (604, 603, 381, 380), (631, 628, 601, 603), (577, 579, 354, 353), (632, 629, 602, 579), (576, 578, 367, 366), (633, 630, 580, 578), (605, 604, 380, 379), (634, 631, 603, 604), (598, 577, 353, 352), (635, 632, 579, 577), (606, 576, 366, 365), (636, 633, 578, 576), (607, 605, 379, 378), (637, 634, 604, 605), (586, 606, 365, 364), (638, 636, 576, 606), (588, 607, 378, 377), (639, 637, 605, 607), (346, 347, 637, 639), (333, 334, 636, 638), (347, 348, 634, 637), (334, 335, 633, 636), (321, 322, 632, 635), (348, 349, 631, 634), (335, 336, 630, 633), (322, 323, 629, 632), (349, 350, 628, 631), (336, 337, 627, 630), (323, 324, 626, 629), (350, 351, 625, 628), (337, 338, 623, 627), (324, 325, 622, 626), (351, 320, 624, 625), (320, 321, 635, 624), (338, 339, 621, 623), (325, 326, 620, 622), (339, 340, 619, 621), (326, 327, 618, 620), (340, 341, 617, 619), (327, 328, 616, 618), (341, 342, 615, 617), (328, 329, 614, 616), (342, 343, 613, 615), (329, 330, 612, 614), (343, 344, 611, 613), (330, 331, 609, 612), (344, 345, 610, 611), (345, 346, 639, 610), (331, 332, 608, 609), (332, 333, 638, 608), (640, 641, 642, 643, 644, 645, 646, 647, 648, 649, 650, 651, 652, 653, 654, 655, 656, 657, 658, 659, 660, 661, 662, 663, 664, 665, 666, 667, 668, 669, 670, 671), (564, 565, 661, 660), (551, 552, 648, 647), (565, 566, 662, 661), (552, 553, 649, 648), (566, 567, 663, 662), (553, 554, 650, 649), (567, 568, 664, 663), (554, 555, 651, 650), (568, 569, 665, 664), (555, 556, 652, 651), (569, 570, 666, 665), (556, 557, 653, 652), (570, 571, 667, 666), (557, 558, 654, 653), (544, 545, 641, 640), (571, 572, 668, 667), (558, 559, 655, 654), (545, 546, 642, 641), (572, 573, 669, 668), (559, 560, 656, 655), (546, 547, 643, 642), (573, 574, 670, 669), (560, 561, 657, 656), (547, 548, 644, 643), (574, 575, 671, 670), (561, 562, 658, 657), (548, 549, 645, 644), (575, 544, 640, 671), (562, 563, 659, 658), (549, 550, 646, 645), (563, 564, 660, 659)])
me_cylinder.polygons.foreach_set('use_smooth', [True] * 642)
_uv = me_cylinder.uv_layers.new(name='UVMap')
_uv.uv.foreach_set('vector', [0.47, 0.2094, 0.4489, 0.2071, 0.4575, 0.1627, 0.4777, 0.1695, 0.4777, 0.1695, 0.4575, 0.1627, 0.4744, 0.1209, 0.4928, 0.132, 0.4928, 0.132, 0.4744, 0.1209, 0.4989, 0.08327, 0.5148, 0.09826, 0.5148, 0.09826, 0.4989, 0.08327, 0.5301, 0.05128, 0.5428, 0.06955, 0.5428, 0.06955, 0.5301, 0.05128, 0.5668, 0.02614, 0.5757, 0.04699, 0.5757, 0.04699, 0.5668, 0.02614, 0.6075, 0.008827, 0.6123, 0.03145, 0.6123, 0.03145, 0.6075, 0.008827, 0.6507, 9.878e-08, 0.6511, 0.02352, 0.6511, 0.02352, 0.6507, 9.878e-08, 0.6948, 0.0, 0.6907, 0.02352, 0.6907, 0.02352, 0.6948, 0.0, 0.7381, 0.008827, 0.7295, 0.03145, 0.7295, 0.03145, 0.7381, 0.008827, 0.7788, 0.02614, 0.7661, 0.04699, 0.7661, 0.04699, 0.7788, 0.02614, 0.8155, 0.05128, 0.799, 0.06955, 0.799, 0.06955, 0.8155, 0.05128, 0.8467, 0.08327, 0.827, 0.09826, 0.827, 0.09826, 0.8467, 0.08327, 0.8712, 0.1209, 0.8489, 0.132, 0.8489, 0.132, 0.8712, 0.1209, 0.888, 0.1627, 0.8641, 0.1695, 0.8641, 0.1695, 0.888, 0.1627, 0.8966, 0.2071, 0.8718, 0.2094, 0.8718, 0.2094, 0.8966, 0.2071, 0.8966, 0.2523, 0.8718, 0.25, 0.8718, 0.25, 0.8966, 0.2523, 0.888, 0.2967, 0.8641, 0.2898, 0.8641, 0.2898, 0.888, 0.2967, 0.8712, 0.3385, 0.8489, 0.3273, 0.8489, 0.3273, 0.8712, 0.3385, 0.8467, 0.3761, 0.827, 0.3611, 0.827, 0.3611, 0.8467, 0.3761, 0.8155, 0.4081, 0.799, 0.3898, 0.799, 0.3898, 0.8155, 0.4081, 0.7788, 0.4332, 0.7661, 0.4124, 0.7661, 0.4124, 0.7788, 0.4332, 0.7381, 0.4505, 0.7295, 0.4279, 0.7295, 0.4279, 0.7381, 0.4505, 0.6948, 0.4594, 0.6907, 0.4358, 0.6907, 0.4358, 0.6948, 0.4594, 0.6507, 0.4594, 0.6511, 0.4358, 0.6511, 0.4358, 0.6507, 0.4594, 0.6075, 0.4505, 0.6123, 0.4279, 0.6123, 0.4279, 0.6075, 0.4505, 0.5668, 0.4332, 0.5757, 0.4124, 0.3797, 0.576, 0.3577, 0.5771, 0.3578, 0.5319, 0.3798, 0.5354, 0.5428, 0.3898, 0.5301, 0.4081, 0.4989, 0.3761, 0.5148, 0.3611, 0.5148, 0.3611, 0.4989, 0.3761, 0.4744, 0.3385, 0.4928, 0.3273, 0.4928, 0.3273, 0.4744, 0.3385, 0.4575, 0.2967, 0.4777, 0.2898, 0.4489, 0.207, 0.4489, 0.2523, 0.4403, 0.2966, 0.4234, 0.3384, 0.3988, 0.3761, 0.3676, 0.4081, 0.3308, 0.4332, 0.2899, 0.4505, 0.2466, 0.4594, 0.2024, 0.4594, 0.159, 0.4506, 0.1181, 0.4333, 0.08138, 0.4081, 0.05011, 0.3761, 0.02555, 0.3385, 0.008626, 0.2967, 4.832e-08, 0.2524, 0.0, 0.2071, 0.008626, 0.1627, 0.02555, 0.1209, 0.05011, 0.08331, 0.08138, 0.05131, 0.1181, 0.02617, 0.159, 0.008846, 0.2024, 9.582e-06, 0.2466, 0.0, 0.2899, 0.008817, 0.3308, 0.02612, 0.3676, 0.05125, 0.3988, 0.08323, 0.4234, 0.1208, 0.4403, 0.1626, 0.4777, 0.2898, 0.4575, 0.2967, 0.4489, 0.2523, 0.47, 0.25, 0.47, 0.25, 0.4489, 0.2523, 0.4489, 0.2071, 0.47, 0.2094, 0.953, 0.1517, 0.954, 0.1915, 0.9307, 0.1915, 0.9296, 0.1517, 0.4567, 0.6054, 0.4718, 0.5679, 0.4809, 0.5732, 0.4665, 0.6087, 0.9592, 0.08692, 0.9594, 0.05267, 0.9829, 0.05263, 0.9828, 0.08687, 0.8977, 0.1114, 0.8996, 0.0715, 0.923, 0.07214, 0.921, 0.112, 0.38, 0.4961, 0.3802, 0.4594, 0.4038, 0.4594, 0.4035, 0.4961, 0.9594, 0.245, 0.9592, 0.2054, 0.9828, 0.2053, 0.9829, 0.245, 0.8996, 0.2627, 0.8977, 0.2291, 0.921, 0.2298, 0.923, 0.2634, 0.3798, 0.6544, 0.3797, 0.6162, 0.4033, 0.6162, 0.4034, 0.6545, 0.954, 0.1915, 0.9561, 0.2291, 0.9327, 0.2291, 0.9307, 0.1915, 0.9594, 0.05267, 0.9596, 0.02333, 0.9832, 0.02329, 0.9829, 0.05263, 0.8996, 0.0715, 0.9025, 0.03389, 0.9259, 0.03453, 0.923, 0.07214, 0.9591, 0.0, 0.9561, 0.03375, 0.9327, 0.03375, 0.9358, 2.902e-06, 0.9592, 0.2054, 0.9591, 0.1648, 0.9827, 0.1647, 0.9828, 0.2053, 0.8977, 0.2291, 0.8966, 0.1917, 0.92, 0.1924, 0.921, 0.2298, 0.3797, 0.6162, 0.3797, 0.576, 0.4033, 0.576, 0.4033, 0.6162, 0.9561, 0.2291, 0.9591, 0.2628, 0.9358, 0.2628, 0.9327, 0.2291, 0.9596, 0.02333, 0.9599, 4.102e-05, 0.9834, 0.0, 0.9832, 0.02329, 0.9025, 0.03389, 0.9062, 0.0, 0.9296, 0.0006409, 0.9259, 0.03453, 0.9561, 0.03375, 0.954, 0.07125, 0.9307, 0.07125, 0.9327, 0.03375, 0.9591, 0.1648, 0.9591, 0.1248, 0.9827, 0.1247, 0.9827, 0.1647, 0.8966, 0.1917, 0.8966, 0.152, 0.92, 0.1526, 0.92, 0.1924, 0.3797, 0.576, 0.3798, 0.5354, 0.4034, 0.5355, 0.4033, 0.576, 0.9599, 0.3154, 0.9596, 0.2822, 0.9832, 0.2821, 0.9834, 0.3154, 0.9062, 0.3136, 0.9025, 0.2913, 0.9259, 0.2919, 0.9296, 0.3142, 0.3802, 0.7194, 0.38, 0.6893, 0.4035, 0.6893, 0.4038, 0.7195, 0.953, 0.1111, 0.953, 0.1517, 0.9296, 0.1517, 0.9296, 0.1111, 0.954, 0.07125, 0.953, 0.1111, 0.9296, 0.1111, 0.9307, 0.07125, 0.9591, 0.1248, 0.9592, 0.08692, 0.9828, 0.08687, 0.9827, 0.1247, 0.8966, 0.152, 0.8977, 0.1114, 0.921, 0.112, 0.92, 0.1526, 0.3798, 0.5354, 0.38, 0.4961, 0.4035, 0.4961, 0.4034, 0.5355, 0.9596, 0.2822, 0.9594, 0.245, 0.9829, 0.245, 0.9832, 0.2821, 0.9025, 0.2913, 0.8996, 0.2627, 0.923, 0.2634, 0.9259, 0.2919, 0.38, 0.6893, 0.3798, 0.6544, 0.4034, 0.6545, 0.4035, 0.6893, 0.9518, 0.9889, 0.9515, 0.9574, 0.9754, 0.9518, 0.9756, 0.9814, 0.4938, 0.7969, 0.4718, 0.7632, 0.4809, 0.7579, 0.5017, 0.7898, 0.8508, 0.6452, 0.8508, 0.6858, 0.8393, 0.6847, 0.8393, 0.6463, 0.4718, 0.5679, 0.4938, 0.5341, 0.5017, 0.5412, 0.4809, 0.5732, 0.4718, 0.7632, 0.4567, 0.7257, 0.4665, 0.7224, 0.4809, 0.7579, 0.8508, 0.6858, 0.8431, 0.7257, 0.832, 0.7224, 0.8393, 0.6847, 0.4938, 0.5341, 0.5218, 0.5054, 0.5281, 0.5141, 0.5017, 0.5412, 0.4567, 0.7257, 0.4489, 0.6858, 0.4592, 0.6847, 0.4665, 0.7224, 0.8431, 0.7257, 0.8279, 0.7632, 0.8177, 0.7579, 0.832, 0.7224, 0.5218, 0.5054, 0.5547, 0.4828, 0.5593, 0.4927, 0.5281, 0.5141, 0.4489, 0.6858, 0.4489, 0.6452, 0.4592, 0.6463, 0.4592, 0.6847, 0.8279, 0.7632, 0.8059, 0.7969, 0.7969, 0.7898, 0.8177, 0.7579, 0.5547, 0.4828, 0.5913, 0.4673, 0.5938, 0.478, 0.5593, 0.4927, 0.8059, 0.7969, 0.7779, 0.8257, 0.7704, 0.817, 0.7969, 0.7898, 0.5913, 0.4673, 0.6301, 0.4594, 0.6306, 0.4705, 0.5938, 0.478, 0.7779, 0.8257, 0.745, 0.8482, 0.7393, 0.8383, 0.7704, 0.817, 0.6301, 0.4594, 0.6696, 0.4594, 0.668, 0.4705, 0.6306, 0.4705, 0.745, 0.8482, 0.7085, 0.8638, 0.7047, 0.853, 0.7393, 0.8383, 0.6696, 0.4594, 0.7085, 0.4673, 0.7047, 0.478, 0.668, 0.4705, 0.7085, 0.8638, 0.6696, 0.8717, 0.668, 0.8605, 0.7047, 0.853, 0.7085, 0.4673, 0.745, 0.4828, 0.7393, 0.4927, 0.7047, 0.478, 0.6696, 0.8717, 0.6301, 0.8717, 0.6306, 0.8605, 0.668, 0.8605, 0.745, 0.4828, 0.7779, 0.5054, 0.7704, 0.5141, 0.7393, 0.4927, 0.6301, 0.8717, 0.5913, 0.8638, 0.5938, 0.853, 0.6306, 0.8605, 0.7779, 0.5054, 0.8059, 0.5341, 0.7969, 0.5412, 0.7704, 0.5141, 0.5913, 0.8638, 0.5547, 0.8482, 0.5593, 0.8383, 0.5938, 0.853, 0.8059, 0.5341, 0.8279, 0.5679, 0.8177, 0.5732, 0.7969, 0.5412, 0.5547, 0.8482, 0.5218, 0.8257, 0.5281, 0.817, 0.5593, 0.8383, 0.8279, 0.5679, 0.8431, 0.6054, 0.832, 0.6087, 0.8177, 0.5732, 0.4489, 0.6452, 0.4567, 0.6054, 0.4665, 0.6087, 0.4592, 0.6463, 0.5218, 0.8257, 0.4938, 0.7969, 0.5017, 0.7898, 0.5281, 0.817, 0.8431, 0.6054, 0.8508, 0.6452, 0.8393, 0.6463, 0.832, 0.6087, 0.1965, 0.8264, 0.1612, 0.8264, 0.1658, 0.7953, 0.195, 0.7953, 0.4278, 0.8188, 0.4263, 0.8564, 0.4043, 0.8572, 0.4057, 0.8218, 0.4038, 0.6306, 0.4043, 0.5922, 0.4292, 0.5935, 0.4288, 0.6297, 0.9515, 0.9574, 0.9513, 0.9223, 0.9752, 0.9187, 0.9754, 0.9518, 0.4043, 0.5922, 0.4057, 0.5544, 0.4306, 0.558, 0.4292, 0.5935, 0.9513, 0.9223, 0.9512, 0.8848, 0.975, 0.8834, 0.9752, 0.9187, 0.4057, 0.5544, 0.408, 0.5188, 0.4327, 0.5245, 0.4306, 0.558, 0.9512, 0.8848, 0.9511, 0.8464, 0.975, 0.8472, 0.975, 0.8834, 0.408, 0.5188, 0.4111, 0.4867, 0.4356, 0.4943, 0.4327, 0.5245, 0.9511, 0.8464, 0.9511, 0.8086, 0.975, 0.8116, 0.975, 0.8472, 0.4111, 0.4867, 0.4148, 0.4594, 0.4391, 0.4686, 0.4356, 0.4943, 0.9511, 0.8086, 0.9512, 0.7728, 0.975, 0.7779, 0.975, 0.8116, 0.9637, 0.6906, 0.9635, 0.6577, 0.9873, 0.6527, 0.9876, 0.6838, 0.9512, 0.7728, 0.9513, 0.7404, 0.9752, 0.7475, 0.975, 0.7779, 0.9635, 0.6577, 0.9633, 0.6215, 0.9872, 0.6187, 0.9873, 0.6527, 0.9513, 0.7404, 0.9515, 0.7126, 0.9754, 0.7213, 0.9752, 0.7475, 0.9633, 0.6215, 0.9633, 0.5835, 0.9871, 0.5829, 0.9872, 0.6187, 0.9515, 0.7126, 0.9518, 0.6906, 0.9756, 0.7006, 0.9754, 0.7213, 0.9633, 0.5835, 0.9633, 0.5451, 0.9871, 0.5468, 0.9871, 0.5829, 0.4148, 0.7833, 0.4111, 0.7622, 0.4356, 0.7536, 0.4391, 0.7735, 0.4263, 0.8564, 0.4257, 0.8948, 0.4038, 0.8934, 0.4043, 0.8572, 0.9633, 0.5451, 0.9633, 0.5079, 0.9872, 0.5118, 0.9871, 0.5468, 0.4111, 0.7622, 0.408, 0.7353, 0.4327, 0.7282, 0.4356, 0.7536, 0.4257, 0.8948, 0.4263, 0.9325, 0.4043, 0.9289, 0.4038, 0.8934, 0.9633, 0.5079, 0.9635, 0.4732, 0.9873, 0.4791, 0.9872, 0.5118, 0.408, 0.7353, 0.4057, 0.7035, 0.4306, 0.6984, 0.4327, 0.7282, 0.4263, 0.9325, 0.4278, 0.968, 0.4057, 0.9623, 0.4043, 0.9289, 0.9635, 0.4732, 0.9637, 0.4424, 0.9876, 0.4501, 0.9873, 0.4791, 0.4057, 0.7035, 0.4043, 0.6682, 0.4292, 0.6651, 0.4306, 0.6984, 0.4278, 0.968, 0.4302, 1.0, 0.408, 0.9924, 0.4057, 0.9623, 0.4302, 0.7833, 0.4278, 0.8188, 0.4057, 0.8218, 0.408, 0.7884, 0.4043, 0.6682, 0.4038, 0.6306, 0.4288, 0.6297, 0.4292, 0.6651, 0.11, 0.778, 0.08571, 0.7613, 0.1031, 0.7406, 0.1232, 0.7544, 0.09414, 0.4803, 0.1267, 0.4664, 0.1371, 0.4963, 0.11, 0.5078, 0.1612, 0.8264, 0.1267, 0.8194, 0.1371, 0.7895, 0.1658, 0.7953, 0.1267, 0.4664, 0.1612, 0.4594, 0.1658, 0.4905, 0.1371, 0.4963, 0.1267, 0.8194, 0.09414, 0.8055, 0.11, 0.778, 0.1371, 0.7895, 0.1612, 0.4594, 0.1965, 0.4594, 0.195, 0.4905, 0.1658, 0.4905, 0.09414, 0.8055, 0.06484, 0.7854, 0.08571, 0.7613, 0.11, 0.778, 0.1965, 0.4594, 0.231, 0.4664, 0.2237, 0.4963, 0.195, 0.4905, 0.06484, 0.7854, 0.03993, 0.7599, 0.06501, 0.7401, 0.08571, 0.7613, 0.231, 0.4664, 0.2636, 0.4803, 0.2508, 0.5078, 0.2237, 0.4963, 0.03993, 0.7599, 0.02036, 0.7298, 0.04876, 0.7151, 0.06501, 0.7401, 0.2636, 0.4803, 0.2929, 0.5003, 0.2751, 0.5245, 0.2508, 0.5078, 0.02036, 0.7298, 0.006873, 0.6964, 0.03756, 0.6874, 0.04876, 0.7151, 0.3577, 0.661, 0.3508, 0.6964, 0.3233, 0.6874, 0.329, 0.6579, 0.2929, 0.5003, 0.3178, 0.5259, 0.2958, 0.5457, 0.2751, 0.5245, 0.006873, 0.6964, 1.208e-08, 0.661, 0.03185, 0.6579, 0.03756, 0.6874, 0.3508, 0.6964, 0.3374, 0.7298, 0.3121, 0.7151, 0.3233, 0.6874, 0.3178, 0.5259, 0.3374, 0.556, 0.3121, 0.5707, 0.2958, 0.5457, 1.208e-08, 0.661, 0.0, 0.6248, 0.03185, 0.6279, 0.03185, 0.6579, 0.3374, 0.7298, 0.3178, 0.7599, 0.2958, 0.7401, 0.3121, 0.7151, 0.3374, 0.556, 0.3508, 0.5894, 0.3233, 0.5984, 0.3121, 0.5707, 0.0, 0.6248, 0.006873, 0.5894, 0.03756, 0.5984, 0.03185, 0.6279, 0.3178, 0.7599, 0.2929, 0.7854, 0.2751, 0.7613, 0.2958, 0.7401, 0.3508, 0.5894, 0.3577, 0.6248, 0.329, 0.6279, 0.3233, 0.5984, 0.006873, 0.5894, 0.02036, 0.556, 0.04875, 0.5707, 0.03756, 0.5984, 0.2929, 0.7854, 0.2636, 0.8055, 0.2508, 0.778, 0.2751, 0.7613, 0.3577, 0.6248, 0.3577, 0.661, 0.329, 0.6579, 0.329, 0.6279, 0.02036, 0.556, 0.03993, 0.5259, 0.06501, 0.5457, 0.04875, 0.5707, 0.2636, 0.8055, 0.231, 0.8194, 0.2237, 0.7895, 0.2508, 0.778, 0.03993, 0.5259, 0.06484, 0.5003, 0.08571, 0.5245, 0.06501, 0.5457, 0.231, 0.8194, 0.1965, 0.8264, 0.195, 0.7953, 0.2237, 0.7895, 0.06484, 0.5003, 0.09414, 0.4803, 0.11, 0.5078, 0.08571, 0.5245, 0.07258, 0.7025, 0.06334, 0.6796, 0.1259, 0.6604, 0.1303, 0.6714, 0.195, 0.4905, 0.2237, 0.4963, 0.2171, 0.5219, 0.1934, 0.517, 0.08571, 0.7613, 0.06501, 0.7401, 0.08601, 0.7231, 0.1031, 0.7406, 0.2237, 0.4963, 0.2508, 0.5078, 0.2394, 0.5314, 0.2171, 0.5219, 0.06501, 0.7401, 0.04876, 0.7151, 0.07258, 0.7025, 0.08601, 0.7231, 0.2508, 0.5078, 0.2751, 0.5245, 0.2595, 0.5451, 0.2394, 0.5314, 0.04876, 0.7151, 0.03756, 0.6874, 0.06334, 0.6796, 0.07258, 0.7025, 0.329, 0.6579, 0.3233, 0.6874, 0.2992, 0.6796, 0.3039, 0.6553, 0.2751, 0.5245, 0.2958, 0.5457, 0.2766, 0.5627, 0.2595, 0.5451, 0.03756, 0.6874, 0.03185, 0.6579, 0.05862, 0.6553, 0.06334, 0.6796, 0.3233, 0.6874, 0.3121, 0.7151, 0.29, 0.7025, 0.2992, 0.6796, 0.2958, 0.5457, 0.3121, 0.5707, 0.29, 0.5833, 0.2766, 0.5627, 0.03185, 0.6579, 0.03185, 0.6279, 0.05862, 0.6305, 0.05862, 0.6553, 0.3121, 0.7151, 0.2958, 0.7401, 0.2766, 0.7231, 0.29, 0.7025, 0.3121, 0.5707, 0.3233, 0.5984, 0.2992, 0.6062, 0.29, 0.5833, 0.03185, 0.6279, 0.03756, 0.5984, 0.06334, 0.6062, 0.05862, 0.6305, 0.2958, 0.7401, 0.2751, 0.7613, 0.2595, 0.7406, 0.2766, 0.7231, 0.3233, 0.5984, 0.329, 0.6279, 0.3039, 0.6305, 0.2992, 0.6062, 0.03756, 0.5984, 0.04875, 0.5707, 0.07258, 0.5833, 0.06334, 0.6062, 0.2751, 0.7613, 0.2508, 0.778, 0.2394, 0.7544, 0.2595, 0.7406, 0.329, 0.6279, 0.329, 0.6579, 0.3039, 0.6553, 0.3039, 0.6305, 0.04875, 0.5707, 0.06501, 0.5457, 0.08601, 0.5627, 0.07258, 0.5833, 0.2508, 0.778, 0.2237, 0.7895, 0.2171, 0.7639, 0.2394, 0.7544, 0.06501, 0.5457, 0.08571, 0.5245, 0.1031, 0.5451, 0.08601, 0.5627, 0.2237, 0.7895, 0.195, 0.7953, 0.1934, 0.7687, 0.2171, 0.7639, 0.08571, 0.5245, 0.11, 0.5078, 0.1232, 0.5314, 0.1031, 0.5451, 0.195, 0.7953, 0.1658, 0.7953, 0.1692, 0.7687, 0.1934, 0.7687, 0.11, 0.5078, 0.1371, 0.4963, 0.1455, 0.5219, 0.1232, 0.5314, 0.1658, 0.7953, 0.1371, 0.7895, 0.1455, 0.7639, 0.1692, 0.7687, 0.1371, 0.4963, 0.1658, 0.4905, 0.1692, 0.517, 0.1455, 0.5219, 0.1371, 0.7895, 0.11, 0.778, 0.1232, 0.7544, 0.1455, 0.7639, 0.1658, 0.4905, 0.195, 0.4905, 0.1934, 0.517, 0.1692, 0.517, 0.1981, 0.8516, 0.1984, 0.8625, 0.1807, 0.862, 0.1804, 0.8511, 0.3039, 0.6553, 0.2992, 0.6796, 0.2387, 0.6604, 0.2409, 0.6488, 0.2595, 0.5451, 0.2766, 0.5627, 0.2278, 0.6045, 0.2197, 0.5961, 0.06334, 0.6796, 0.05862, 0.6553, 0.1236, 0.6488, 0.1259, 0.6604, 0.2992, 0.6796, 0.29, 0.7025, 0.2343, 0.6714, 0.2387, 0.6604, 0.2766, 0.5627, 0.29, 0.5833, 0.2343, 0.6144, 0.2278, 0.6045, 0.05862, 0.6553, 0.05862, 0.6305, 0.1236, 0.637, 0.1236, 0.6488, 0.29, 0.7025, 0.2766, 0.7231, 0.2278, 0.6813, 0.2343, 0.6714, 0.29, 0.5833, 0.2992, 0.6062, 0.2387, 0.6253, 0.2343, 0.6144, 0.05862, 0.6305, 0.06334, 0.6062, 0.1259, 0.6253, 0.1236, 0.637, 0.2766, 0.7231, 0.2595, 0.7406, 0.2197, 0.6896, 0.2278, 0.6813, 0.2992, 0.6062, 0.3039, 0.6305, 0.2409, 0.637, 0.2387, 0.6253, 0.06334, 0.6062, 0.07258, 0.5833, 0.1303, 0.6144, 0.1259, 0.6253, 0.2595, 0.7406, 0.2394, 0.7544, 0.2101, 0.6962, 0.2197, 0.6896, 0.3039, 0.6305, 0.3039, 0.6553, 0.2409, 0.6488, 0.2409, 0.637, 0.07258, 0.5833, 0.08601, 0.5627, 0.1367, 0.6045, 0.1303, 0.6144, 0.2394, 0.7544, 0.2171, 0.7639, 0.1994, 0.7008, 0.2101, 0.6962, 0.08601, 0.5627, 0.1031, 0.5451, 0.1449, 0.5961, 0.1367, 0.6045, 0.2171, 0.7639, 0.1934, 0.7687, 0.1881, 0.7031, 0.1994, 0.7008, 0.1031, 0.5451, 0.1232, 0.5314, 0.1545, 0.5896, 0.1449, 0.5961, 0.1934, 0.7687, 0.1692, 0.7687, 0.1765, 0.7031, 0.1881, 0.7031, 0.1232, 0.5314, 0.1455, 0.5219, 0.1652, 0.585, 0.1545, 0.5896, 0.1692, 0.7687, 0.1455, 0.7639, 0.1652, 0.7008, 0.1765, 0.7031, 0.1455, 0.5219, 0.1692, 0.517, 0.1765, 0.5827, 0.1652, 0.585, 0.1455, 0.7639, 0.1232, 0.7544, 0.1545, 0.6962, 0.1652, 0.7008, 0.1692, 0.517, 0.1934, 0.517, 0.1881, 0.5827, 0.1765, 0.5827, 0.1232, 0.7544, 0.1031, 0.7406, 0.1449, 0.6896, 0.1545, 0.6962, 0.1934, 0.517, 0.2171, 0.5219, 0.1994, 0.585, 0.1881, 0.5827, 0.1031, 0.7406, 0.08601, 0.7231, 0.1367, 0.6813, 0.1449, 0.6896, 0.2171, 0.5219, 0.2394, 0.5314, 0.2101, 0.5896, 0.1994, 0.585, 0.08601, 0.7231, 0.07258, 0.7025, 0.1303, 0.6714, 0.1367, 0.6813, 0.2394, 0.5314, 0.2595, 0.5451, 0.2197, 0.5961, 0.2101, 0.5896, 0.0131, 0.8482, 0.02127, 0.8398, 0.03164, 0.8517, 0.02553, 0.8579, 0.2277, 0.8363, 0.2268, 0.8264, 0.2445, 0.8264, 0.2454, 0.8363, 0.2277, 0.8933, 0.2283, 0.8823, 0.246, 0.8823, 0.2454, 0.8933, 0.1984, 0.8625, 0.1984, 0.8741, 0.1807, 0.8736, 0.1807, 0.862, 0.4304, 0.8754, 0.4303, 0.8657, 0.4482, 0.8657, 0.4482, 0.8754, 0.2283, 0.8823, 0.2286, 0.8707, 0.2463, 0.8707, 0.246, 0.8823, 0.1984, 0.8741, 0.1981, 0.8859, 0.1804, 0.8854, 0.1807, 0.8736, 0.4303, 0.8657, 0.4303, 0.8549, 0.4481, 0.8548, 0.4482, 0.8657, 0.1981, 0.8859, 0.1975, 0.8976, 0.1798, 0.8971, 0.1804, 0.8854, 0.4303, 0.8549, 0.4302, 0.8433, 0.4481, 0.8433, 0.4481, 0.8548, 0.1975, 0.8976, 0.1966, 0.9085, 0.1789, 0.9081, 0.1798, 0.8971, 0.4302, 0.8433, 0.4302, 0.8314, 0.448, 0.8314, 0.4481, 0.8433, 0.1966, 0.9085, 0.1956, 0.9184, 0.1779, 0.918, 0.1789, 0.9081, 0.4302, 0.8314, 0.4302, 0.8198, 0.448, 0.8197, 0.448, 0.8314, 0.2465, 0.9023, 0.2464, 0.8935, 0.2642, 0.8936, 0.2643, 0.9023, 0.4302, 0.8198, 0.4302, 0.8087, 0.4481, 0.8087, 0.448, 0.8197, 0.2464, 0.8935, 0.2463, 0.8833, 0.2642, 0.8834, 0.2642, 0.8936, 0.4302, 0.8087, 0.4303, 0.7987, 0.4481, 0.7987, 0.4481, 0.8087, 0.2463, 0.8833, 0.2463, 0.8722, 0.2642, 0.8722, 0.2642, 0.8834, 0.4303, 0.7987, 0.4303, 0.7901, 0.4482, 0.7901, 0.4481, 0.7987, 0.2463, 0.8722, 0.2463, 0.8605, 0.2642, 0.8605, 0.2642, 0.8722, 0.4303, 0.7901, 0.4304, 0.7833, 0.4482, 0.7833, 0.4482, 0.7901, 0.2463, 0.8605, 0.2463, 0.8486, 0.2642, 0.8486, 0.2642, 0.8605, 0.1956, 0.8269, 0.1966, 0.8334, 0.1789, 0.8329, 0.1779, 0.8264, 0.2286, 0.8707, 0.2286, 0.8589, 0.2463, 0.8589, 0.2463, 0.8707, 0.2463, 0.8486, 0.2464, 0.8371, 0.2642, 0.8371, 0.2642, 0.8486, 0.1966, 0.8334, 0.1975, 0.8417, 0.1798, 0.8413, 0.1789, 0.8329, 0.2286, 0.8589, 0.2283, 0.8472, 0.246, 0.8472, 0.2463, 0.8589, 0.2464, 0.8371, 0.2465, 0.8264, 0.2643, 0.8264, 0.2642, 0.8371, 0.1975, 0.8417, 0.1981, 0.8516, 0.1804, 0.8511, 0.1798, 0.8413, 0.2283, 0.8472, 0.2277, 0.8363, 0.2454, 0.8363, 0.246, 0.8472, 0.2268, 0.9031, 0.2277, 0.8933, 0.2454, 0.8933, 0.2445, 0.9031, 0.04679, 0.8434, 0.05526, 0.8416, 0.05717, 0.8677, 0.05363, 0.8684, 0.07577, 0.9445, 0.06443, 0.9468, 0.06389, 0.9316, 0.07235, 0.9298, 0.02127, 0.8398, 0.03087, 0.8333, 0.03881, 0.8467, 0.03164, 0.8517, 0.06443, 0.9468, 0.05288, 0.9468, 0.05526, 0.9316, 0.06389, 0.9316, 0.03087, 0.8333, 0.04155, 0.8287, 0.04679, 0.8434, 0.03881, 0.8467, 0.05288, 0.9468, 0.04155, 0.9445, 0.04679, 0.9298, 0.05526, 0.9316, 0.04155, 0.8287, 0.05288, 0.8264, 0.05526, 0.8416, 0.04679, 0.8434, 0.04155, 0.9445, 0.03087, 0.9399, 0.03881, 0.9264, 0.04679, 0.9298, 0.05288, 0.8264, 0.06443, 0.8264, 0.06389, 0.8416, 0.05526, 0.8416, 0.03087, 0.9399, 0.02127, 0.9333, 0.03164, 0.9215, 0.03881, 0.9264, 0.06443, 0.8264, 0.07577, 0.8287, 0.07235, 0.8434, 0.06389, 0.8416, 0.02127, 0.9333, 0.01309, 0.925, 0.02553, 0.9153, 0.03164, 0.9215, 0.07577, 0.8287, 0.08644, 0.8333, 0.08033, 0.8467, 0.07235, 0.8434, 0.01309, 0.925, 0.006676, 0.9151, 0.02074, 0.9079, 0.02553, 0.9153, 0.08644, 0.8333, 0.09605, 0.8398, 0.08751, 0.8517, 0.08033, 0.8467, 0.006676, 0.9151, 0.002254, 0.9041, 0.01743, 0.8997, 0.02074, 0.9079, 0.1173, 0.8925, 0.1151, 0.9041, 0.1017, 0.8997, 0.1034, 0.891, 0.09605, 0.8398, 0.1042, 0.8482, 0.09361, 0.8579, 0.08751, 0.8517, 0.002254, 0.9041, 0.0, 0.8925, 0.01575, 0.891, 0.01743, 0.8997, 0.1151, 0.9041, 0.1106, 0.9151, 0.09841, 0.9079, 0.1017, 0.8997, 0.1042, 0.8482, 0.1106, 0.8581, 0.09841, 0.8653, 0.09361, 0.8579, 0.0, 0.8925, 6.04e-09, 0.8807, 0.01575, 0.8822, 0.01575, 0.891, 0.1106, 0.9151, 0.1042, 0.925, 0.09361, 0.9153, 0.09841, 0.9079, 0.1106, 0.8581, 0.1151, 0.869, 0.1017, 0.8735, 0.09841, 0.8653, 6.04e-09, 0.8807, 0.002254, 0.869, 0.01743, 0.8735, 0.01575, 0.8822, 0.1042, 0.925, 0.09605, 0.9333, 0.08751, 0.9215, 0.09361, 0.9153, 0.1151, 0.869, 0.1173, 0.8807, 0.1034, 0.8822, 0.1017, 0.8735, 0.002254, 0.869, 0.006676, 0.8581, 0.02074, 0.8653, 0.01743, 0.8735, 0.09605, 0.9333, 0.08644, 0.9399, 0.08033, 0.9264, 0.08751, 0.9215, 0.1173, 0.8807, 0.1173, 0.8925, 0.1034, 0.891, 0.1034, 0.8822, 0.006676, 0.8581, 0.0131, 0.8482, 0.02553, 0.8579, 0.02074, 0.8653, 0.08644, 0.9399, 0.07577, 0.9445, 0.07235, 0.9298, 0.08033, 0.9264, 0.04679, 0.9298, 0.03881, 0.9264, 0.05029, 0.9032, 0.05363, 0.9046, 0.05526, 0.8416, 0.06389, 0.8416, 0.06079, 0.8677, 0.05717, 0.8677, 0.03881, 0.9264, 0.03164, 0.9215, 0.04728, 0.9012, 0.05029, 0.9032, 0.06389, 0.8416, 0.07235, 0.8434, 0.06433, 0.8684, 0.06079, 0.8677, 0.03164, 0.9215, 0.02553, 0.9153, 0.04473, 0.8985, 0.04728, 0.9012, 0.07235, 0.8434, 0.08033, 0.8467, 0.06767, 0.8699, 0.06433, 0.8684, 0.02553, 0.9153, 0.02074, 0.9079, 0.04272, 0.8955, 0.04473, 0.8985, 0.08033, 0.8467, 0.08751, 0.8517, 0.07068, 0.8719, 0.06767, 0.8699, 0.02074, 0.9079, 0.01743, 0.8997, 0.04134, 0.892, 0.04272, 0.8955, 0.1034, 0.891, 0.1017, 0.8997, 0.07663, 0.892, 0.07733, 0.8884, 0.08751, 0.8517, 0.09361, 0.8579, 0.07324, 0.8745, 0.07068, 0.8719, 0.01743, 0.8997, 0.01575, 0.891, 0.04063, 0.8884, 0.04134, 0.892, 0.1017, 0.8997, 0.09841, 0.9079, 0.07524, 0.8955, 0.07663, 0.892, 0.09361, 0.8579, 0.09841, 0.8653, 0.07524, 0.8776, 0.07324, 0.8745, 0.01575, 0.891, 0.01575, 0.8822, 0.04063, 0.8847, 0.04063, 0.8884, 0.09841, 0.9079, 0.09361, 0.9153, 0.07324, 0.8985, 0.07524, 0.8955, 0.09841, 0.8653, 0.1017, 0.8735, 0.07663, 0.8811, 0.07524, 0.8776, 0.01575, 0.8822, 0.01743, 0.8735, 0.04134, 0.8811, 0.04063, 0.8847, 0.09361, 0.9153, 0.08751, 0.9215, 0.07068, 0.9012, 0.07324, 0.8985, 0.1017, 0.8735, 0.1034, 0.8822, 0.07733, 0.8847, 0.07663, 0.8811, 0.01743, 0.8735, 0.02074, 0.8653, 0.04272, 0.8776, 0.04134, 0.8811, 0.08751, 0.9215, 0.08033, 0.9264, 0.06767, 0.9032, 0.07068, 0.9012, 0.1034, 0.8822, 0.1034, 0.891, 0.07733, 0.8884, 0.07733, 0.8847, 0.02074, 0.8653, 0.02553, 0.8579, 0.04473, 0.8745, 0.04272, 0.8776, 0.08033, 0.9264, 0.07235, 0.9298, 0.06433, 0.9046, 0.06767, 0.9032, 0.02553, 0.8579, 0.03164, 0.8517, 0.04728, 0.8719, 0.04473, 0.8745, 0.07235, 0.9298, 0.06389, 0.9316, 0.06079, 0.9054, 0.06433, 0.9046, 0.03164, 0.8517, 0.03881, 0.8467, 0.05029, 0.8699, 0.04728, 0.8719, 0.06389, 0.9316, 0.05526, 0.9316, 0.05717, 0.9054, 0.06079, 0.9054, 0.03881, 0.8467, 0.04679, 0.8434, 0.05363, 0.8684, 0.05029, 0.8699, 0.05526, 0.9316, 0.04679, 0.9298, 0.05363, 0.9046, 0.05717, 0.9054, 0.9479, 0.8448, 0.9511, 0.8451, 0.9483, 0.8814, 0.9451, 0.8806, 0.9828, 0.8821, 0.9864, 0.8821, 0.9896, 0.9146, 0.9861, 0.9143, 0.3666, 0.8736, 0.3696, 0.8738, 0.3667, 0.9025, 0.3637, 0.9025, 0.9927, 0.845, 0.9961, 0.8448, 0.9969, 0.8809, 0.9936, 0.8816, 0.9756, 0.845, 0.9786, 0.8452, 0.9795, 0.8817, 0.9764, 0.8812, 0.3696, 0.8738, 0.373, 0.874, 0.3701, 0.9028, 0.3667, 0.9025, 0.9961, 0.8448, 0.9991, 0.8444, 0.9999, 0.8801, 0.9969, 0.8809, 0.9786, 0.8452, 0.982, 0.8453, 0.9828, 0.8821, 0.9795, 0.8817, 0.373, 0.874, 0.3765, 0.8744, 0.3736, 0.9034, 0.3701, 0.9028, 0.8517, 0.613, 0.8547, 0.6128, 0.8561, 0.648, 0.8532, 0.6489, 0.982, 0.8453, 0.9855, 0.8453, 0.9864, 0.8821, 0.9828, 0.8821, 0.3765, 0.8744, 0.3801, 0.8749, 0.3771, 0.9043, 0.3736, 0.9034, 0.8547, 0.6128, 0.858, 0.6125, 0.8593, 0.6471, 0.8561, 0.648, 0.3801, 0.8749, 0.3836, 0.8754, 0.3805, 0.9053, 0.3771, 0.9043, 0.858, 0.6125, 0.8615, 0.6123, 0.8627, 0.6461, 0.8593, 0.6471, 0.3836, 0.8754, 0.387, 0.876, 0.3837, 0.9065, 0.3805, 0.9053, 0.8615, 0.6123, 0.8652, 0.6121, 0.8661, 0.6451, 0.8627, 0.6461, 0.387, 0.876, 0.3899, 0.8767, 0.3866, 0.9079, 0.3837, 0.9065, 0.8652, 0.6121, 0.8687, 0.6118, 0.8696, 0.6441, 0.8661, 0.6451, 0.928, 0.8429, 0.9307, 0.8431, 0.9287, 0.8753, 0.9261, 0.8743, 0.8687, 0.6118, 0.8721, 0.6116, 0.8728, 0.6431, 0.8696, 0.6441, 0.9307, 0.8431, 0.9338, 0.8434, 0.9316, 0.8763, 0.9287, 0.8753, 0.8721, 0.6116, 0.8752, 0.6114, 0.8758, 0.6422, 0.8728, 0.6431, 0.9338, 0.8434, 0.9372, 0.8437, 0.9349, 0.8774, 0.9316, 0.8763, 0.8752, 0.6114, 0.8778, 0.6113, 0.8783, 0.6415, 0.8758, 0.6422, 0.9372, 0.8437, 0.9408, 0.8441, 0.9383, 0.8786, 0.9349, 0.8774, 0.8778, 0.6113, 0.8799, 0.6112, 0.8803, 0.6409, 0.8783, 0.6415, 0.9408, 0.8441, 0.9444, 0.8444, 0.9418, 0.8796, 0.9383, 0.8786, 0.3621, 0.8738, 0.3641, 0.8736, 0.3611, 0.9027, 0.359, 0.9032, 0.9855, 0.8453, 0.9892, 0.8452, 0.99, 0.882, 0.9864, 0.8821, 0.9444, 0.8444, 0.9479, 0.8448, 0.9451, 0.8806, 0.9418, 0.8796, 0.3641, 0.8736, 0.3666, 0.8736, 0.3637, 0.9025, 0.3611, 0.9027, 0.9892, 0.8452, 0.9927, 0.845, 0.9936, 0.8816, 0.99, 0.882, 0.9093, 0.8917, 0.9101, 0.8943, 0.8933, 0.9004, 0.894, 0.8972, 0.3736, 0.9034, 0.3771, 0.9043, 0.3692, 0.9184, 0.3661, 0.9167, 0.8561, 0.648, 0.8593, 0.6471, 0.8815, 0.6754, 0.8796, 0.6781, 0.3771, 0.9043, 0.3805, 0.9053, 0.3721, 0.9206, 0.3692, 0.9184, 0.8593, 0.6471, 0.8627, 0.6461, 0.8836, 0.6725, 0.8815, 0.6754, 0.3805, 0.9053, 0.3837, 0.9065, 0.3747, 0.9233, 0.3721, 0.9206, 0.8627, 0.6461, 0.8661, 0.6451, 0.8857, 0.6694, 0.8836, 0.6725, 0.3837, 0.9065, 0.3866, 0.9079, 0.3768, 0.9262, 0.3747, 0.9233, 0.8661, 0.6451, 0.8696, 0.6441, 0.8877, 0.6664, 0.8857, 0.6694, 0.9261, 0.8743, 0.9287, 0.8753, 0.9113, 0.8972, 0.9101, 0.8943, 0.8696, 0.6441, 0.8728, 0.6431, 0.8896, 0.6635, 0.8877, 0.6664, 0.9287, 0.8753, 0.9316, 0.8763, 0.9129, 0.9002, 0.9113, 0.8972, 0.8728, 0.6431, 0.8758, 0.6422, 0.8913, 0.6608, 0.8896, 0.6635, 0.9316, 0.8763, 0.9349, 0.8774, 0.9148, 0.9033, 0.9129, 0.9002, 0.8758, 0.6422, 0.8783, 0.6415, 0.8927, 0.6585, 0.8913, 0.6608, 0.9349, 0.8774, 0.9383, 0.8786, 0.917, 0.9063, 0.9148, 0.9033, 0.8783, 0.6415, 0.8803, 0.6409, 0.8938, 0.6566, 0.8927, 0.6585, 0.9383, 0.8786, 0.9418, 0.8796, 0.9192, 0.9091, 0.917, 0.9063, 0.2012, 0.8264, 0.2044, 0.8281, 0.2044, 0.8396, 0.2012, 0.8385, 0.9864, 0.8821, 0.99, 0.882, 0.9933, 0.9142, 0.9896, 0.9146, 0.9418, 0.8796, 0.9451, 0.8806, 0.9216, 0.9116, 0.9192, 0.9091, 0.2044, 0.8281, 0.2078, 0.8292, 0.2078, 0.8403, 0.2044, 0.8396, 0.99, 0.882, 0.9936, 0.8816, 0.9967, 0.9133, 0.9933, 0.9142, 0.9451, 0.8806, 0.9483, 0.8814, 0.9239, 0.9137, 0.9216, 0.9116, 0.2078, 0.8292, 0.2114, 0.8295, 0.2114, 0.8406, 0.2078, 0.8403, 0.9936, 0.8816, 0.9969, 0.8809, 1.0, 0.9117, 0.9967, 0.9133, 0.9483, 0.8814, 0.9511, 0.8821, 0.9261, 0.9154, 0.9239, 0.9137, 0.3667, 0.9025, 0.3701, 0.9028, 0.3628, 0.9156, 0.3596, 0.9151, 0.8508, 0.6496, 0.8532, 0.6489, 0.8778, 0.6805, 0.8763, 0.6824, 0.9795, 0.8817, 0.9828, 0.8821, 0.9861, 0.9143, 0.9826, 0.9134, 0.3701, 0.9028, 0.3736, 0.9034, 0.3661, 0.9167, 0.3628, 0.9156, 0.8532, 0.6489, 0.8561, 0.648, 0.8796, 0.6781, 0.8778, 0.6805, 0.8926, 0.9075, 0.8928, 0.9112, 0.8696, 0.9021, 0.872, 0.8996, 0.8857, 0.6694, 0.8877, 0.6664, 0.9078, 0.6735, 0.9077, 0.6772, 0.9101, 0.8943, 0.9113, 0.8972, 0.8928, 0.9038, 0.8933, 0.9004, 0.8877, 0.6664, 0.8896, 0.6635, 0.9079, 0.67, 0.9078, 0.6735, 0.9113, 0.8972, 0.9129, 0.9002, 0.8926, 0.9075, 0.8928, 0.9038, 0.8896, 0.6635, 0.8913, 0.6608, 0.9079, 0.6667, 0.9079, 0.67, 0.9129, 0.9002, 0.9148, 0.9033, 0.8928, 0.9112, 0.8926, 0.9075, 0.8913, 0.6608, 0.8927, 0.6585, 0.9078, 0.6639, 0.9079, 0.6667, 0.9148, 0.9033, 0.917, 0.9063, 0.8932, 0.9148, 0.8928, 0.9112, 0.1984, 0.8369, 0.2012, 0.8385, 0.2012, 0.852, 0.1984, 0.8517, 0.917, 0.9063, 0.9192, 0.9091, 0.8939, 0.9182, 0.8932, 0.9148, 0.2012, 0.8385, 0.2044, 0.8396, 0.2044, 0.8523, 0.2012, 0.852, 0.1328, 0.8264, 0.1364, 0.8267, 0.1363, 0.8571, 0.1326, 0.857, 0.9192, 0.9091, 0.9216, 0.9116, 0.8949, 0.9212, 0.8939, 0.9182, 0.2044, 0.8396, 0.2078, 0.8403, 0.2078, 0.8525, 0.2044, 0.8523, 0.1364, 0.8267, 0.1399, 0.8274, 0.1397, 0.8573, 0.1363, 0.8571, 0.9216, 0.9116, 0.9239, 0.9137, 0.896, 0.9237, 0.8949, 0.9212, 0.2078, 0.8403, 0.2114, 0.8406, 0.2114, 0.8525, 0.2078, 0.8525, 0.1399, 0.8274, 0.1431, 0.8286, 0.1429, 0.8576, 0.1397, 0.8573, 0.1225, 0.8286, 0.1257, 0.8274, 0.1256, 0.8573, 0.1224, 0.8576, 0.2114, 0.8406, 0.2151, 0.8403, 0.2151, 0.8525, 0.2114, 0.8525, 0.1431, 0.8286, 0.1459, 0.8302, 0.1458, 0.8581, 0.1429, 0.8576, 0.1257, 0.8274, 0.1292, 0.8266, 0.129, 0.8571, 0.1256, 0.8573, 0.2151, 0.8403, 0.2185, 0.8396, 0.2185, 0.8523, 0.2151, 0.8525, 0.8778, 0.6805, 0.8796, 0.6781, 0.9071, 0.6877, 0.9068, 0.6906, 0.1292, 0.8266, 0.1328, 0.8264, 0.1326, 0.857, 0.129, 0.8571, 0.2185, 0.8396, 0.2217, 0.8385, 0.2217, 0.852, 0.2185, 0.8523, 0.8796, 0.6781, 0.8815, 0.6754, 0.9073, 0.6844, 0.9071, 0.6877, 0.2217, 0.8385, 0.2245, 0.8369, 0.2245, 0.8517, 0.2217, 0.852, 0.8815, 0.6754, 0.8836, 0.6725, 0.9076, 0.6809, 0.9073, 0.6844, 0.2245, 0.8369, 0.2268, 0.835, 0.2268, 0.8513, 0.2245, 0.8517, 0.8836, 0.6725, 0.8857, 0.6694, 0.9077, 0.6772, 0.9076, 0.6809, 0.1326, 0.8969, 0.1363, 0.8967, 0.1364, 0.9242, 0.1328, 0.9245, 0.9079, 0.6667, 0.9078, 0.6639, 0.9208, 0.6608, 0.923, 0.6627, 0.8928, 0.9112, 0.8932, 0.9148, 0.8677, 0.9045, 0.8696, 0.9021, 0.1984, 0.8517, 0.2012, 0.852, 0.2012, 0.8637, 0.1984, 0.8653, 0.8932, 0.9148, 0.8939, 0.9182, 0.8662, 0.9068, 0.8677, 0.9045, 0.2012, 0.852, 0.2044, 0.8523, 0.2044, 0.8626, 0.2012, 0.8637, 0.1326, 0.857, 0.1363, 0.8571, 0.1363, 0.8967, 0.1326, 0.8969, 0.1173, 0.8586, 0.1196, 0.858, 0.1196, 0.8935, 0.1173, 0.8917, 0.2044, 0.8523, 0.2078, 0.8525, 0.2078, 0.8619, 0.2044, 0.8626, 0.1363, 0.8571, 0.1397, 0.8573, 0.1397, 0.896, 0.1363, 0.8967, 0.1196, 0.858, 0.1224, 0.8576, 0.1224, 0.8949, 0.1196, 0.8935, 0.2078, 0.8525, 0.2114, 0.8525, 0.2114, 0.8617, 0.2078, 0.8619, 0.1397, 0.8573, 0.1429, 0.8576, 0.1429, 0.895, 0.1397, 0.896, 0.1224, 0.8576, 0.1256, 0.8573, 0.1256, 0.896, 0.1224, 0.8949, 0.2114, 0.8525, 0.2151, 0.8525, 0.2151, 0.8619, 0.2114, 0.8617, 0.1429, 0.8576, 0.1458, 0.8581, 0.1458, 0.8935, 0.1429, 0.895, 0.1256, 0.8573, 0.129, 0.8571, 0.129, 0.8967, 0.1256, 0.896, 0.2151, 0.8525, 0.2185, 0.8523, 0.2185, 0.8626, 0.2151, 0.8619, 0.9068, 0.6906, 0.9071, 0.6877, 0.9381, 0.677, 0.94, 0.6789, 0.129, 0.8571, 0.1326, 0.857, 0.1326, 0.8969, 0.129, 0.8967, 0.2185, 0.8523, 0.2217, 0.852, 0.2217, 0.8637, 0.2185, 0.8626, 0.9071, 0.6877, 0.9073, 0.6844, 0.9359, 0.6747, 0.9381, 0.677, 0.2217, 0.852, 0.2245, 0.8517, 0.2245, 0.8653, 0.2217, 0.8637, 0.9073, 0.6844, 0.9076, 0.6809, 0.9334, 0.6723, 0.9359, 0.6747, 0.895, 0.8944, 0.894, 0.8972, 0.8804, 0.8928, 0.8833, 0.8911, 0.9076, 0.6809, 0.9077, 0.6772, 0.9308, 0.6698, 0.9334, 0.6723, 0.894, 0.8972, 0.8933, 0.9004, 0.8775, 0.8949, 0.8804, 0.8928, 0.9077, 0.6772, 0.9078, 0.6735, 0.9281, 0.6673, 0.9308, 0.6698, 0.8933, 0.9004, 0.8928, 0.9038, 0.8746, 0.8972, 0.8775, 0.8949, 0.9078, 0.6735, 0.9079, 0.67, 0.9255, 0.6649, 0.9281, 0.6673, 0.8928, 0.9038, 0.8926, 0.9075, 0.872, 0.8996, 0.8746, 0.8972, 0.9079, 0.67, 0.9079, 0.6667, 0.923, 0.6627, 0.9255, 0.6649, 0.9633, 0.6515, 0.9612, 0.6513, 0.9611, 0.6244, 0.9628, 0.6244, 0.1749, 0.8901, 0.1716, 0.8913, 0.1673, 0.8608, 0.1706, 0.8614, 0.2044, 0.8626, 0.2078, 0.8619, 0.2078, 0.8761, 0.2044, 0.8772, 0.1363, 0.8967, 0.1397, 0.896, 0.1399, 0.9231, 0.1364, 0.9242, 0.1716, 0.8913, 0.168, 0.8922, 0.1638, 0.8603, 0.1673, 0.8608, 0.2078, 0.8619, 0.2114, 0.8617, 0.2114, 0.8758, 0.2078, 0.8761, 0.1397, 0.896, 0.1429, 0.895, 0.1431, 0.9214, 0.1399, 0.9231, 0.168, 0.8922, 0.1645, 0.8927, 0.1602, 0.8597, 0.1638, 0.8603, 0.2114, 0.8617, 0.2151, 0.8619, 0.2151, 0.8761, 0.2114, 0.8758, 0.1429, 0.895, 0.1458, 0.8935, 0.1459, 0.9191, 0.1431, 0.9214, 0.1645, 0.8927, 0.161, 0.8928, 0.1567, 0.8591, 0.1602, 0.8597, 0.2151, 0.8619, 0.2185, 0.8626, 0.2185, 0.8772, 0.2151, 0.8761, 0.94, 0.6789, 0.9381, 0.677, 0.9586, 0.651, 0.9612, 0.6513, 0.161, 0.8928, 0.1577, 0.8924, 0.1534, 0.8585, 0.1567, 0.8591, 0.2185, 0.8626, 0.2217, 0.8637, 0.2217, 0.8789, 0.2185, 0.8772, 0.9381, 0.677, 0.9359, 0.6747, 0.9555, 0.6507, 0.9586, 0.651, 0.2217, 0.8637, 0.2245, 0.8653, 0.2245, 0.8812, 0.2217, 0.8789, 0.9359, 0.6747, 0.9334, 0.6723, 0.9521, 0.6504, 0.9555, 0.6507, 0.8833, 0.8911, 0.8804, 0.8928, 0.8672, 0.8791, 0.8707, 0.879, 0.9334, 0.6723, 0.9308, 0.6698, 0.9486, 0.6501, 0.9521, 0.6504, 0.8804, 0.8928, 0.8775, 0.8949, 0.8636, 0.8792, 0.8672, 0.8791, 0.9308, 0.6698, 0.9281, 0.6673, 0.945, 0.6498, 0.9486, 0.6501, 0.8775, 0.8949, 0.8746, 0.8972, 0.86, 0.8794, 0.8636, 0.8792, 0.9281, 0.6673, 0.9255, 0.6649, 0.9414, 0.6495, 0.945, 0.6498, 0.8746, 0.8972, 0.872, 0.8996, 0.8566, 0.8796, 0.86, 0.8794, 0.9255, 0.6649, 0.923, 0.6627, 0.9381, 0.6492, 0.9414, 0.6495, 0.872, 0.8996, 0.8696, 0.9021, 0.8535, 0.8799, 0.8566, 0.8796, 0.923, 0.6627, 0.9208, 0.6608, 0.9352, 0.649, 0.9381, 0.6492, 0.8696, 0.9021, 0.8677, 0.9045, 0.8508, 0.8801, 0.8535, 0.8799, 0.1984, 0.8653, 0.2012, 0.8637, 0.2012, 0.8789, 0.1984, 0.8812, 0.1779, 0.8885, 0.1749, 0.8901, 0.1706, 0.8614, 0.1736, 0.8619, 0.2012, 0.8637, 0.2044, 0.8626, 0.2044, 0.8772, 0.2012, 0.8789, 0.9563, 0.6243, 0.9535, 0.6242, 0.9537, 0.6167, 0.9566, 0.6176, 0.1602, 0.8597, 0.1567, 0.8591, 0.1619, 0.8324, 0.1648, 0.833, 0.301, 0.864, 0.2977, 0.864, 0.2991, 0.839, 0.3019, 0.8391, 0.9612, 0.6513, 0.9586, 0.651, 0.9589, 0.6243, 0.9611, 0.6244, 0.1567, 0.8591, 0.1534, 0.8585, 0.1591, 0.832, 0.1619, 0.8324, 0.2977, 0.864, 0.2947, 0.8641, 0.2966, 0.8389, 0.2991, 0.839, 0.9586, 0.651, 0.9555, 0.6507, 0.9563, 0.6243, 0.9589, 0.6243, 0.874, 0.879, 0.8707, 0.879, 0.8688, 0.8541, 0.8715, 0.8542, 0.9555, 0.6507, 0.9521, 0.6504, 0.9535, 0.6242, 0.9563, 0.6243, 0.8707, 0.879, 0.8672, 0.8791, 0.8658, 0.854, 0.8688, 0.8541, 0.9521, 0.6504, 0.9486, 0.6501, 0.9505, 0.6241, 0.9535, 0.6242, 0.8672, 0.8791, 0.8636, 0.8792, 0.8628, 0.8539, 0.8658, 0.854, 0.9486, 0.6501, 0.945, 0.6498, 0.9475, 0.6241, 0.9505, 0.6241, 0.8636, 0.8792, 0.86, 0.8794, 0.8598, 0.8538, 0.8628, 0.8539, 0.945, 0.6498, 0.9414, 0.6495, 0.9445, 0.6241, 0.9475, 0.6241, 0.86, 0.8794, 0.8566, 0.8796, 0.8569, 0.8538, 0.8598, 0.8538, 0.9414, 0.6495, 0.9381, 0.6492, 0.9417, 0.6241, 0.9445, 0.6241, 0.8566, 0.8796, 0.8535, 0.8799, 0.8543, 0.8538, 0.8569, 0.8538, 0.9381, 0.6492, 0.9352, 0.649, 0.9392, 0.624, 0.9417, 0.6241, 0.8535, 0.8799, 0.8508, 0.8801, 0.8521, 0.8538, 0.8543, 0.8538, 0.3181, 0.8641, 0.3151, 0.864, 0.3137, 0.8389, 0.3162, 0.8388, 0.1736, 0.8619, 0.1706, 0.8614, 0.1734, 0.8348, 0.1759, 0.8354, 0.3151, 0.864, 0.3118, 0.864, 0.3109, 0.839, 0.3137, 0.8389, 0.1534, 0.8585, 0.1504, 0.858, 0.1566, 0.8316, 0.1591, 0.832, 0.1706, 0.8614, 0.1673, 0.8608, 0.1707, 0.8342, 0.1734, 0.8348, 0.3118, 0.864, 0.3082, 0.864, 0.3079, 0.8391, 0.3109, 0.839, 0.1504, 0.858, 0.1479, 0.8576, 0.1545, 0.8313, 0.1566, 0.8316, 0.1673, 0.8608, 0.1638, 0.8603, 0.1678, 0.8336, 0.1707, 0.8342, 0.3082, 0.864, 0.3046, 0.864, 0.3049, 0.8391, 0.3079, 0.8391, 0.1479, 0.8576, 0.1459, 0.8573, 0.1528, 0.8311, 0.1545, 0.8313, 0.1638, 0.8603, 0.1602, 0.8597, 0.1648, 0.833, 0.1678, 0.8336, 0.3046, 0.864, 0.301, 0.864, 0.3019, 0.8391, 0.3049, 0.8391, 0.907, 0.512, 0.9091, 0.5123, 0.89, 0.5732, 0.888, 0.5726, 0.8854, 0.5719, 0.888, 0.5726, 0.8778, 0.6113, 0.8752, 0.6114, 0.8825, 0.5711, 0.8854, 0.5719, 0.8752, 0.6114, 0.8721, 0.6116, 0.9045, 0.5116, 0.907, 0.512, 0.888, 0.5726, 0.8854, 0.5719, 0.9144, 0.741, 0.9179, 0.7407, 0.9328, 0.799, 0.9292, 0.7997, 0.9259, 0.8005, 0.9292, 0.7997, 0.9372, 0.8437, 0.9338, 0.8434, 0.9228, 0.8013, 0.9259, 0.8005, 0.9338, 0.8434, 0.9307, 0.8431, 0.911, 0.7413, 0.9144, 0.741, 0.9292, 0.7997, 0.9259, 0.8005, 0.8792, 0.5702, 0.8825, 0.5711, 0.8721, 0.6116, 0.8687, 0.6118, 0.9015, 0.5112, 0.9045, 0.5116, 0.8854, 0.5719, 0.8825, 0.5711, 0.9202, 0.8022, 0.9228, 0.8013, 0.9307, 0.8431, 0.928, 0.8429, 0.9079, 0.7416, 0.911, 0.7413, 0.9259, 0.8005, 0.9228, 0.8013, 0.8757, 0.5693, 0.8792, 0.5702, 0.8687, 0.6118, 0.8652, 0.6121, 0.8981, 0.5108, 0.9015, 0.5112, 0.8825, 0.5711, 0.8792, 0.5702, 0.3859, 0.8356, 0.3889, 0.8353, 0.3899, 0.8767, 0.387, 0.876, 0.9052, 0.742, 0.9079, 0.7416, 0.9228, 0.8013, 0.9202, 0.8022, 0.8722, 0.5685, 0.8757, 0.5693, 0.8652, 0.6121, 0.8615, 0.6123, 0.8946, 0.5104, 0.8981, 0.5108, 0.8792, 0.5702, 0.8757, 0.5693, 0.3825, 0.8358, 0.3859, 0.8356, 0.387, 0.876, 0.3836, 0.8754, 0.3827, 0.7736, 0.3857, 0.7737, 0.3889, 0.8353, 0.3859, 0.8356, 0.8687, 0.5676, 0.8722, 0.5685, 0.8615, 0.6123, 0.858, 0.6125, 0.891, 0.51, 0.8946, 0.5104, 0.8757, 0.5693, 0.8722, 0.5685, 0.379, 0.836, 0.3825, 0.8358, 0.3836, 0.8754, 0.3801, 0.8749, 0.3793, 0.7735, 0.3827, 0.7736, 0.3859, 0.8356, 0.3825, 0.8358, 0.8655, 0.5669, 0.8687, 0.5676, 0.858, 0.6125, 0.8547, 0.6128, 0.8876, 0.5097, 0.891, 0.51, 0.8722, 0.5685, 0.8687, 0.5676, 0.3753, 0.8361, 0.379, 0.836, 0.3801, 0.8749, 0.3765, 0.8744, 0.3758, 0.7733, 0.3793, 0.7735, 0.3825, 0.8358, 0.379, 0.836, 0.8626, 0.5662, 0.8655, 0.5669, 0.8547, 0.6128, 0.8517, 0.613, 0.8843, 0.5093, 0.8876, 0.5097, 0.8687, 0.5676, 0.8655, 0.5669, 0.3718, 0.836, 0.3753, 0.8361, 0.3765, 0.8744, 0.373, 0.874, 0.3722, 0.7732, 0.3758, 0.7733, 0.379, 0.836, 0.3753, 0.8361, 0.9864, 0.7384, 0.9901, 0.7384, 0.9893, 0.7962, 0.9857, 0.7962, 0.9821, 0.7963, 0.9857, 0.7962, 0.9855, 0.8453, 0.982, 0.8453, 0.9788, 0.7965, 0.9821, 0.7963, 0.982, 0.8453, 0.9786, 0.8452, 0.9829, 0.7385, 0.9864, 0.7384, 0.9857, 0.7962, 0.9821, 0.7963, 0.9962, 0.7966, 0.9993, 0.7969, 0.9991, 0.8444, 0.9961, 0.8448, 0.8814, 0.5091, 0.8843, 0.5093, 0.8655, 0.5669, 0.8626, 0.5662, 0.3684, 0.8359, 0.3718, 0.836, 0.373, 0.874, 0.3696, 0.8738, 0.3686, 0.773, 0.3722, 0.7732, 0.3753, 0.8361, 0.3718, 0.836, 0.9758, 0.7968, 0.9788, 0.7965, 0.9786, 0.8452, 0.9756, 0.845, 0.9795, 0.7386, 0.9829, 0.7385, 0.9821, 0.7963, 0.9788, 0.7965, 0.9929, 0.7963, 0.9962, 0.7966, 0.9961, 0.8448, 0.9927, 0.845, 0.997, 0.7384, 1.0, 0.7385, 0.9993, 0.7969, 0.9962, 0.7966, 0.3654, 0.8356, 0.3684, 0.8359, 0.3696, 0.8738, 0.3666, 0.8736, 0.3653, 0.7728, 0.3686, 0.773, 0.3718, 0.836, 0.3684, 0.8359, 0.9398, 0.7979, 0.943, 0.7975, 0.9511, 0.8451, 0.9479, 0.8448, 0.9765, 0.7387, 0.9795, 0.7386, 0.9788, 0.7965, 0.9758, 0.7968, 0.9893, 0.7962, 0.9929, 0.7963, 0.9927, 0.845, 0.9892, 0.8452, 0.9936, 0.7384, 0.997, 0.7384, 0.9962, 0.7966, 0.9929, 0.7963, 0.3629, 0.8353, 0.3654, 0.8356, 0.3666, 0.8736, 0.3641, 0.8736, 0.3623, 0.7726, 0.3653, 0.7728, 0.3684, 0.8359, 0.3654, 0.8356, 0.9363, 0.7984, 0.9398, 0.7979, 0.9479, 0.8448, 0.9444, 0.8444, 0.925, 0.7404, 0.9282, 0.7403, 0.943, 0.7975, 0.9398, 0.7979, 0.9857, 0.7962, 0.9893, 0.7962, 0.9892, 0.8452, 0.9855, 0.8453, 0.9901, 0.7384, 0.9936, 0.7384, 0.9929, 0.7963, 0.9893, 0.7962, 0.3609, 0.8349, 0.3629, 0.8353, 0.3641, 0.8736, 0.3621, 0.8738, 0.3597, 0.7724, 0.3623, 0.7726, 0.3654, 0.8356, 0.3629, 0.8353, 0.9328, 0.799, 0.9363, 0.7984, 0.9444, 0.8444, 0.9408, 0.8441, 0.9215, 0.7405, 0.925, 0.7404, 0.9398, 0.7979, 0.9363, 0.7984, 0.888, 0.5726, 0.89, 0.5732, 0.8799, 0.6112, 0.8778, 0.6113, 0.3577, 0.7723, 0.3597, 0.7724, 0.3629, 0.8353, 0.3609, 0.8349, 0.9292, 0.7997, 0.9328, 0.799, 0.9408, 0.8441, 0.9372, 0.8437, 0.9179, 0.7407, 0.9215, 0.7405, 0.9363, 0.7984, 0.9328, 0.799, 0.9188, 0.6918, 0.9224, 0.6922, 0.9215, 0.7405, 0.9179, 0.7407, 0.3621, 0.7196, 0.3641, 0.7195, 0.3597, 0.7724, 0.3577, 0.7723, 0.9224, 0.6922, 0.9259, 0.6926, 0.925, 0.7404, 0.9215, 0.7405, 0.3641, 0.7195, 0.3666, 0.7195, 0.3623, 0.7726, 0.3597, 0.7724, 0.9893, 0.6915, 0.9928, 0.6913, 0.9936, 0.7384, 0.9901, 0.7384, 0.9259, 0.6926, 0.9292, 0.6929, 0.9282, 0.7403, 0.925, 0.7404, 0.3666, 0.7195, 0.3696, 0.7196, 0.3653, 0.7728, 0.3623, 0.7726, 0.9928, 0.6913, 0.9962, 0.691, 0.997, 0.7384, 0.9936, 0.7384, 0.9757, 0.6912, 0.9787, 0.6914, 0.9795, 0.7386, 0.9765, 0.7387, 0.3696, 0.7196, 0.373, 0.7198, 0.3686, 0.773, 0.3653, 0.7728, 0.9962, 0.691, 0.9992, 0.6906, 1.0, 0.7385, 0.997, 0.7384, 0.9787, 0.6914, 0.9821, 0.6915, 0.9829, 0.7385, 0.9795, 0.7386, 0.373, 0.7198, 0.3765, 0.7202, 0.3722, 0.7732, 0.3686, 0.773, 0.8824, 0.4612, 0.8854, 0.461, 0.8843, 0.5093, 0.8814, 0.5091, 0.9821, 0.6915, 0.9857, 0.6915, 0.9864, 0.7384, 0.9829, 0.7385, 0.9857, 0.6915, 0.9893, 0.6915, 0.9901, 0.7384, 0.9864, 0.7384, 0.3765, 0.7202, 0.3801, 0.7207, 0.3758, 0.7733, 0.3722, 0.7732, 0.8854, 0.461, 0.8887, 0.4607, 0.8876, 0.5097, 0.8843, 0.5093, 0.3801, 0.7207, 0.3836, 0.7212, 0.3793, 0.7735, 0.3758, 0.7733, 0.8887, 0.4607, 0.8922, 0.4605, 0.891, 0.51, 0.8876, 0.5097, 0.3836, 0.7212, 0.387, 0.7218, 0.3827, 0.7736, 0.3793, 0.7735, 0.8922, 0.4605, 0.8958, 0.4602, 0.8946, 0.5104, 0.891, 0.51, 0.387, 0.7218, 0.3899, 0.7225, 0.3857, 0.7737, 0.3827, 0.7736, 0.8958, 0.4602, 0.8994, 0.46, 0.8981, 0.5108, 0.8946, 0.5104, 0.906, 0.6906, 0.9087, 0.6909, 0.9079, 0.7416, 0.9052, 0.742, 0.8994, 0.46, 0.9028, 0.4598, 0.9015, 0.5112, 0.8981, 0.5108, 0.9087, 0.6909, 0.9118, 0.6911, 0.911, 0.7413, 0.9079, 0.7416, 0.9028, 0.4598, 0.9058, 0.4596, 0.9045, 0.5116, 0.9015, 0.5112, 0.9118, 0.6911, 0.9152, 0.6915, 0.9144, 0.741, 0.911, 0.7413, 0.9152, 0.6915, 0.9188, 0.6918, 0.9179, 0.7407, 0.9144, 0.741, 0.9058, 0.4596, 0.9084, 0.4595, 0.907, 0.512, 0.9045, 0.5116, 0.9084, 0.4595, 0.9105, 0.4594, 0.9091, 0.5123, 0.907, 0.512, 0.2947, 0.8446, 0.2941, 0.8478, 0.2929, 0.8509, 0.2913, 0.8537, 0.2892, 0.856, 0.2867, 0.8579, 0.2839, 0.8592, 0.281, 0.8599, 0.278, 0.8599, 0.2751, 0.8594, 0.2723, 0.8581, 0.2698, 0.8563, 0.2677, 0.854, 0.266, 0.8513, 0.2649, 0.8483, 0.2643, 0.8451, 0.2643, 0.8418, 0.2649, 0.8385, 0.266, 0.8355, 0.2677, 0.8327, 0.2698, 0.8303, 0.2723, 0.8284, 0.2751, 0.8271, 0.278, 0.8264, 0.281, 0.8264, 0.2839, 0.827, 0.2867, 0.8282, 0.2892, 0.83, 0.2913, 0.8323, 0.2929, 0.835, 0.2941, 0.8381, 0.2947, 0.8413, 0.8688, 0.8541, 0.8658, 0.854, 0.866, 0.8432, 0.8691, 0.8426, 0.9535, 0.6242, 0.9505, 0.6241, 0.9507, 0.6158, 0.9537, 0.6167, 0.8658, 0.854, 0.8628, 0.8539, 0.8628, 0.8438, 0.866, 0.8432, 0.9505, 0.6241, 0.9475, 0.6241, 0.9476, 0.6149, 0.9507, 0.6158, 0.8628, 0.8539, 0.8598, 0.8538, 0.8597, 0.8446, 0.8628, 0.8438, 0.9475, 0.6241, 0.9445, 0.6241, 0.9445, 0.614, 0.9476, 0.6149, 0.8598, 0.8538, 0.8569, 0.8538, 0.8567, 0.8454, 0.8597, 0.8446, 0.9445, 0.6241, 0.9417, 0.6241, 0.9417, 0.6133, 0.9445, 0.614, 0.8569, 0.8538, 0.8543, 0.8538, 0.854, 0.8463, 0.8567, 0.8454, 0.9417, 0.6241, 0.9392, 0.624, 0.9391, 0.6126, 0.9417, 0.6133, 0.8543, 0.8538, 0.8521, 0.8538, 0.8517, 0.8471, 0.854, 0.8463, 0.3162, 0.8388, 0.3137, 0.8389, 0.3141, 0.827, 0.3168, 0.8274, 0.1759, 0.8354, 0.1734, 0.8348, 0.1751, 0.8292, 0.1779, 0.8291, 0.3137, 0.8389, 0.3109, 0.839, 0.3112, 0.8267, 0.3141, 0.827, 0.1591, 0.832, 0.1566, 0.8316, 0.157, 0.8276, 0.1596, 0.8281, 0.1734, 0.8348, 0.1707, 0.8342, 0.1721, 0.8292, 0.1751, 0.8292, 0.3109, 0.839, 0.3079, 0.8391, 0.308, 0.8265, 0.3112, 0.8267, 0.1566, 0.8316, 0.1545, 0.8313, 0.1548, 0.827, 0.157, 0.8276, 0.1707, 0.8342, 0.1678, 0.8336, 0.169, 0.8291, 0.1721, 0.8292, 0.3079, 0.8391, 0.3049, 0.8391, 0.3048, 0.8264, 0.308, 0.8265, 0.1545, 0.8313, 0.1528, 0.8311, 0.1531, 0.8264, 0.1548, 0.827, 0.1678, 0.8336, 0.1648, 0.833, 0.1657, 0.8288, 0.169, 0.8291, 0.3049, 0.8391, 0.3019, 0.8391, 0.3016, 0.8265, 0.3048, 0.8264, 0.9628, 0.6244, 0.9611, 0.6244, 0.9615, 0.6192, 0.9633, 0.6198, 0.1648, 0.833, 0.1619, 0.8324, 0.1626, 0.8285, 0.1657, 0.8288, 0.3019, 0.8391, 0.2991, 0.839, 0.2986, 0.8267, 0.3016, 0.8265, 0.9611, 0.6244, 0.9589, 0.6243, 0.9592, 0.6184, 0.9615, 0.6192, 0.1619, 0.8324, 0.1591, 0.832, 0.1596, 0.8281, 0.1626, 0.8285, 0.2991, 0.839, 0.2966, 0.8389, 0.2959, 0.827, 0.2986, 0.8267, 0.9589, 0.6243, 0.9563, 0.6243, 0.9566, 0.6176, 0.9592, 0.6184, 0.8715, 0.8542, 0.8688, 0.8541, 0.8691, 0.8426, 0.8719, 0.8422])
me_cylinder.use_remesh_preserve_volume = False
me_cylinder.use_remesh_preserve_attributes = False
me_cylinder.use_mirror_vertex_groups = False
me_cylinder.update()

# ---- objects
ob_cylinder = bpy.data.objects.new('Cylinder', me_cylinder)

# ---- transforms, parenting, visibility, modifiers, constraints
ob_cylinder.location = (0.0, 0.0, 0.0)
ob_cylinder.lineart.crease_threshold = 0.0

# ---- collection membership
col_collection_1.objects.link(ob_cylinder)

# ---- scene / render settings (as saved in the file)
scene.frame_start = 1; scene.frame_end = 250; scene.frame_set(1)
scene.render.engine = 'BLENDER_EEVEE_NEXT'
scene.render.resolution_percentage = 50
scene.render.dither_intensity = 0.0
scene.cycles.use_denoising = False
scene.cycles.samples = 128
scene.cycles.sampling_pattern = 'TABULATED_SOBOL'
scene.cycles.use_adaptive_sampling = False
scene.cycles.use_light_tree = False
scene.cycles.blur_glossy = 0.0
scene.cycles.sample_clamp_indirect = 0.0
scene.view_settings.view_transform = 'Standard'
bpy.context.view_layer.update()

# ---- added for rendering (the .blend has no active camera and no usable light): camera, sun
cam_auto = bpy.data.cameras.new('AutoCamera')
cam_auto.lens = 50.0
cam_auto.sensor_width = 36.0
cam_auto.clip_end = 1000.0
ob_auto_camera = bpy.data.objects.new('AutoCamera', cam_auto)
scene.collection.objects.link(ob_auto_camera)
ob_auto_camera.location = (3.37567, -4.05081, 2.04907)
ob_auto_camera.rotation_euler = (1.09748, -7.21219e-08, 0.694738)
scene.camera = ob_auto_camera
light_auto_sun = bpy.data.lights.new('AutoSun', 'SUN')
light_auto_sun.energy = 3.0
light_auto_sun.angle = 0.0523599
ob_auto_sun = bpy.data.objects.new('AutoSun', light_auto_sun)
scene.collection.objects.link(ob_auto_sun)
ob_auto_sun.rotation_euler = (0.872665, 0.174533, 0.523599)
bpy.context.view_layer.update()
